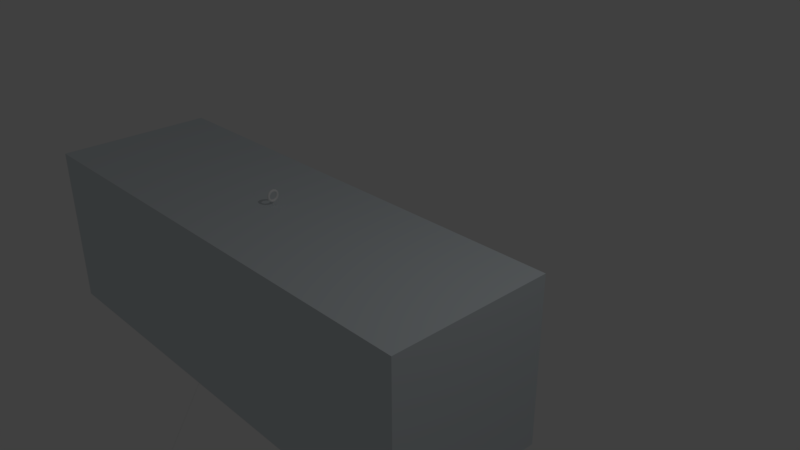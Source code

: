 # Source: shippingcontainer.blend  (saved by Blender 2.78.0; exported with 4.5.12 LTS)
import bpy
from mathutils import Matrix  # noqa: F401  (used for matrix-valued properties, if any)

bpy.ops.wm.read_factory_settings(use_empty=True)
scene = bpy.context.scene
scene.name = 'Scene'

# ---- collections
col_collection_1 = bpy.data.collections.new('Collection 1'); scene.collection.children.link(col_collection_1)

# ---- materials (node trees are filled in below, after node groups)
mat_whitepaint_012 = bpy.data.materials.new('WhitePaint.012')
mat_whitepaint_012.alpha_threshold = 0.0
mat_whitepaint_012.use_transparent_shadow = False
mat_whitepaint_012.diffuse_color = (0.9, 0.9, 0.9, 1.0)
mat_whitepaint_012.specular_color = (0.32, 0.32, 0.32)
mat_whitepaint_012.roughness = 0.5
mat_whitepaint_012.specular_intensity = 1.0
mat_material_032 = bpy.data.materials.new('Material.032')
mat_material_032.alpha_threshold = 0.0
mat_material_032.use_transparent_shadow = False
mat_material_032.specular_color = (0.125, 0.125, 0.125)
mat_material_032.roughness = 0.5
mat_material_032.specular_intensity = 1.0
mat_material_031 = bpy.data.materials.new('Material.031')
mat_material_031.alpha_threshold = 0.0
mat_material_031.use_transparent_shadow = False
mat_material_031.diffuse_color = (0.7089, 0.7688, 0.8, 1.0)
mat_material_031.specular_color = (0.1871, 0.2165, 0.25)
mat_material_031.roughness = 0.5
mat_material_031.specular_intensity = 1.0

# ---- material node trees

# ---- world
world_world = bpy.data.worlds.new('World'); scene.world = world_world
world_world.color = (0.05088, 0.05088, 0.05088)
world_world.use_sun_shadow = False
world_world.sun_shadow_jitter_overblur = 0.0
world_world.cycles.sampling_method = 'MANUAL'

# ---- cameras
cam_camera = bpy.data.cameras.new('Camera')
cam_camera.clip_end = 100.0
cam_camera.lens = 35.0
cam_camera.sensor_width = 32.0
cam_camera.sensor_height = 18.0
cam_camera.ortho_scale = 7.314
cam_camera.dof.focus_distance = 0.0
cam_camera.dof.aperture_fstop = 128.0

# ---- lights
light_lamp = bpy.data.lights.new('Lamp', 'POINT')
light_lamp.transmission_factor = 0.0
light_lamp.cutoff_distance = 30.0
light_lamp.energy = 100.0
light_lamp.shadow_buffer_clip_start = 1.001
light_lamp.shadow_soft_size = 0.1
light_lamp.shadow_maximum_resolution = 0.006
light_lamp.use_absolute_resolution = True

# ---- meshes
me_cargoharness_mesh_002 = bpy.data.meshes.new('cargoharness.mesh.002')
me_cargoharness_mesh_002.from_pydata([(-0.01438, 4.842, -0.005837), (-0.02408, 4.84, -0.005673), (-0.03125, 4.833, -0.005768), (-0.03396, 4.823, -0.006098), (-0.03149, 4.813, -0.006573), (-0.02451, 4.806, -0.007067), (-0.01487, 4.804, -0.007446), (-0.005174, 4.806, -0.00761), (0.001993, 4.813, -0.007515), (0.004707, 4.823, -0.007185), (0.00224, 4.832, -0.00671), (-0.004745, 4.84, -0.006216), (-0.01474, 4.842, -0.01848), (-0.02443, 4.839, -0.01798), (-0.03157, 4.833, -0.01715), (-0.03425, 4.823, -0.01621), (-0.03174, 4.813, -0.01542), (-0.02473, 4.806, -0.01499), (-0.01509, 4.803, -0.01503), (-0.005399, 4.806, -0.01553), (0.001742, 4.813, -0.01636), (0.00442, 4.822, -0.0173), (0.001917, 4.832, -0.01809), (-0.005095, 4.839, -0.01852), (-0.01511, 4.84, -0.03097), (-0.02479, 4.838, -0.03014), (-0.0319, 4.831, -0.02839), (-0.03455, 4.821, -0.02621), (-0.03201, 4.812, -0.02417), (-0.02497, 4.805, -0.02282), (-0.01531, 4.802, -0.02253), (-0.005633, 4.805, -0.02337), (0.00148, 4.812, -0.02511), (0.004121, 4.821, -0.02729), (0.001581, 4.83, -0.02933), (-0.005459, 4.837, -0.03068), (-0.01549, 4.836, -0.04311), (-0.02516, 4.834, -0.04194), (-0.03225, 4.828, -0.03931), (-0.03485, 4.819, -0.03591), (-0.03227, 4.809, -0.03266), (-0.02521, 4.803, -0.03043), (-0.01554, 4.8, -0.02981), (-0.005873, 4.802, -0.03097), (0.001212, 4.809, -0.0336), (0.003815, 4.818, -0.037), (0.001236, 4.827, -0.04025), (-0.005831, 4.834, -0.04249), (-0.01588, 4.831, -0.05467), (-0.02554, 4.829, -0.0532), (-0.0326, 4.823, -0.04972), (-0.03516, 4.814, -0.04516), (-0.03254, 4.806, -0.04076), (-0.02545, 4.799, -0.03767), (-0.01577, 4.797, -0.03675), (-0.006114, 4.799, -0.03822), (0.0009431, 4.805, -0.0417), (0.003507, 4.814, -0.04625), (0.0008903, 4.823, -0.05066), (-0.006205, 4.829, -0.05374), (-0.01626, 4.825, -0.06547), (-0.02591, 4.823, -0.06371), (-0.03294, 4.817, -0.05944), (-0.03546, 4.809, -0.0538), (-0.03281, 4.801, -0.04831), (-0.02568, 4.795, -0.04444), (-0.016, 4.793, -0.04322), (-0.006352, 4.795, -0.04499), (0.000677, 4.801, -0.04926), (0.003203, 4.809, -0.05489), (0.0005482, 4.817, -0.06038), (-0.006575, 4.823, -0.06425), (-0.01663, 4.817, -0.07531), (-0.02627, 4.815, -0.07329), (-0.03327, 4.81, -0.0683), (-0.03576, 4.803, -0.06168), (-0.03307, 4.796, -0.05521), (-0.02592, 4.79, -0.05061), (-0.01622, 4.788, -0.04913), (-0.006584, 4.79, -0.05116), (0.0004187, 4.795, -0.05615), (0.002907, 4.802, -0.06277), (0.000216, 4.81, -0.06924), (-0.006934, 4.815, -0.07383), (-0.01698, 4.808, -0.08404), (-0.02661, 4.806, -0.08178), (-0.03359, 4.802, -0.07615), (-0.03604, 4.795, -0.06866), (-0.03331, 4.789, -0.06131), (-0.02614, 4.785, -0.05608), (-0.01643, 4.783, -0.05437), (-0.006804, 4.784, -0.05663), (0.0001724, 4.789, -0.06226), (0.002626, 4.795, -0.06975), (-0.0001006, 4.801, -0.07709), (-0.007277, 4.806, -0.08232), (-0.01731, 4.797, -0.0915), (-0.02693, 4.796, -0.08904), (-0.03388, 4.792, -0.08286), (-0.0363, 4.787, -0.07462), (-0.03354, 4.782, -0.06653), (-0.02634, 4.778, -0.06076), (-0.01663, 4.777, -0.05884), (-0.00701, 4.778, -0.0613), (-5.75e-05, 4.782, -0.06748), (0.002363, 4.787, -0.07571), (-0.0003962, 4.792, -0.0838), (-0.007596, 4.796, -0.08958), (-0.01761, 4.786, -0.09756), (-0.02722, 4.785, -0.09493), (-0.03415, 4.782, -0.08832), (-0.03654, 4.778, -0.07947), (-0.03375, 4.774, -0.07078), (-0.02653, 4.771, -0.06456), (-0.01681, 4.77, -0.06248), (-0.007198, 4.771, -0.0651), (-0.0002671, 4.774, -0.07172), (0.002124, 4.778, -0.08056), (-0.0006656, 4.782, -0.08926), (-0.007888, 4.785, -0.09548), (-0.01787, 4.775, -0.1021), (-0.02748, 4.774, -0.09937), (-0.03439, 4.772, -0.09242), (-0.03675, 4.769, -0.08312), (-0.03394, 4.766, -0.07397), (-0.0267, 4.764, -0.06741), (-0.01697, 4.763, -0.06521), (-0.007364, 4.764, -0.06796), (-0.0004527, 4.766, -0.07491), (0.001912, 4.769, -0.08421), (-0.0009044, 4.771, -0.09336), (-0.008146, 4.774, -0.09991), (-0.0181, 4.762, -0.1051), (-0.0277, 4.762, -0.1023), (-0.03459, 4.761, -0.0951), (-0.03694, 4.759, -0.08551), (-0.0341, 4.757, -0.07605), (-0.02684, 4.756, -0.06928), (-0.01711, 4.756, -0.067), (-0.007506, 4.756, -0.06983), (-0.0006115, 4.757, -0.077), (0.00173, 4.759, -0.08659), (-0.001108, 4.76, -0.09604), (-0.008367, 4.762, -0.1028), (-0.01828, 4.75, -0.1064), (-0.02788, 4.75, -0.1036), (-0.03476, 4.749, -0.09632), (-0.03708, 4.749, -0.08659), (-0.03423, 4.749, -0.077), (-0.02695, 4.748, -0.07013), (-0.01722, 4.748, -0.06781), (-0.007621, 4.748, -0.07067), (-0.0007404, 4.748, -0.07794), (0.001583, 4.749, -0.08767), (-0.001274, 4.749, -0.09726), (-0.008546, 4.749, -0.1041), (-0.01842, 4.737, -0.1061), (-0.02801, 4.737, -0.1033), (-0.03488, 4.738, -0.09605), (-0.03719, 4.739, -0.08635), (-0.03432, 4.74, -0.07679), (-0.02704, 4.74, -0.06994), (-0.0173, 4.74, -0.06763), (-0.007708, 4.74, -0.07048), (-0.0008373, 4.739, -0.07773), (0.001472, 4.739, -0.08743), (-0.001399, 4.738, -0.09699), (-0.008681, 4.737, -0.1038), (-0.01851, 4.725, -0.1042), (-0.0281, 4.725, -0.1014), (-0.03497, 4.727, -0.09429), (-0.03727, 4.729, -0.08479), (-0.03439, 4.731, -0.07543), (-0.0271, 4.733, -0.06872), (-0.01735, 4.733, -0.06646), (-0.007765, 4.732, -0.06926), (-0.0009006, 4.731, -0.07637), (0.0014, 4.729, -0.08587), (-0.00148, 4.726, -0.09523), (-0.008769, 4.725, -0.1019), (-0.01855, 4.712, -0.1006), (-0.02814, 4.713, -0.09793), (-0.035, 4.716, -0.09109), (-0.0373, 4.719, -0.08194), (-0.03441, 4.723, -0.07293), (-0.02712, 4.725, -0.06649), (-0.01738, 4.726, -0.06433), (-0.00779, 4.725, -0.06703), (-0.0009293, 4.722, -0.07387), (0.001367, 4.719, -0.08302), (-0.001517, 4.716, -0.09203), (-0.008809, 4.713, -0.09847), (-0.01854, 4.701, -0.09552), (-0.02813, 4.702, -0.09295), (-0.03499, 4.706, -0.08648), (-0.03729, 4.71, -0.07784), (-0.03441, 4.714, -0.06935), (-0.02712, 4.718, -0.06328), (-0.01737, 4.719, -0.06126), (-0.007784, 4.717, -0.06382), (-0.0009226, 4.714, -0.07029), (0.001374, 4.71, -0.07893), (-0.001508, 4.705, -0.08742), (-0.008799, 4.702, -0.0935), (-0.01848, 4.69, -0.08894), (-0.02807, 4.692, -0.08655), (-0.03494, 4.696, -0.08056), (-0.03724, 4.701, -0.07258), (-0.03437, 4.707, -0.06474), (-0.02708, 4.711, -0.05915), (-0.01734, 4.712, -0.05731), (-0.007747, 4.711, -0.0597), (-0.000881, 4.707, -0.06569), (0.001422, 4.701, -0.07367), (-0.001455, 4.695, -0.0815), (-0.008741, 4.691, -0.08709), (-0.01838, 4.68, -0.081), (-0.02797, 4.682, -0.07882), (-0.03484, 4.687, -0.07342), (-0.03716, 4.693, -0.06623), (-0.03429, 4.7, -0.05919), (-0.02701, 4.705, -0.05418), (-0.01727, 4.706, -0.05255), (-0.007679, 4.704, -0.05472), (-0.0008049, 4.7, -0.06013), (0.001509, 4.693, -0.06732), (-0.001357, 4.687, -0.07436), (-0.008636, 4.682, -0.07937), (-0.01822, 4.671, -0.07185), (-0.02782, 4.674, -0.06992), (-0.0347, 4.679, -0.06518), (-0.03703, 4.687, -0.05891), (-0.03418, 4.694, -0.05278), (-0.02691, 4.699, -0.04844), (-0.01718, 4.701, -0.04705), (-0.007581, 4.699, -0.04899), (-0.0006958, 4.694, -0.05372), (0.001634, 4.686, -0.06), (-0.001217, 4.679, -0.06612), (-0.008484, 4.673, -0.07046), (-0.01802, 4.664, -0.06164), (-0.02762, 4.666, -0.05998), (-0.03452, 4.672, -0.05599), (-0.03687, 4.681, -0.05074), (-0.03404, 4.689, -0.04563), (-0.02679, 4.695, -0.04204), (-0.01706, 4.697, -0.04093), (-0.007456, 4.694, -0.04259), (-0.0005555, 4.688, -0.04658), (0.001794, 4.68, -0.05183), (-0.001036, 4.672, -0.05693), (-0.008289, 4.666, -0.06052), (-0.01778, 4.658, -0.05054), (-0.02739, 4.66, -0.04918), (-0.0343, 4.667, -0.046), (-0.03668, 4.676, -0.04186), (-0.03387, 4.684, -0.03787), (-0.02664, 4.691, -0.03509), (-0.01691, 4.693, -0.03427), (-0.007304, 4.691, -0.03563), (-0.0003863, 4.684, -0.03881), (0.001987, 4.675, -0.04295), (-0.000819, 4.667, -0.04694), (-0.008054, 4.66, -0.04972), (-0.0175, 4.653, -0.03875), (-0.02712, 4.656, -0.0377), (-0.03405, 4.663, -0.03539), (-0.03646, 4.672, -0.03242), (-0.03368, 4.681, -0.02961), (-0.02646, 4.688, -0.02769), (-0.01675, 4.69, -0.02719), (-0.00713, 4.688, -0.02824), (-0.0001913, 4.681, -0.03055), (0.00221, 4.672, -0.03351), (-0.0005682, 4.662, -0.03633), (-0.007783, 4.656, -0.03824), (-0.01719, 4.65, -0.02646), (-0.02681, 4.653, -0.02574), (-0.03377, 4.66, -0.02433), (-0.03621, 4.67, -0.02259), (-0.03346, 4.679, -0.02101), (-0.02627, 4.686, -0.01999), (-0.01656, 4.688, -0.01982), (-0.006935, 4.686, -0.02053), (2.63e-05, 4.679, -0.02195), (0.002459, 4.669, -0.02368), (-0.0002885, 4.66, -0.02527), (-0.00748, 4.653, -0.02628), (-0.01685, 4.649, -0.01388), (-0.02648, 4.652, -0.0135), (-0.03347, 4.659, -0.01301), (-0.03594, 4.669, -0.01254), (-0.03322, 4.678, -0.01221), (-0.02606, 4.685, -0.01211), (-0.01636, 4.688, -0.01227), (-0.006723, 4.685, -0.01265), (0.0002628, 4.678, -0.01315), (0.002729, 4.668, -0.01362), (1.56e-05, 4.658, -0.01395), (-0.007151, 4.651, -0.01405), (-0.01649, 4.649, -0.001242), (-0.02613, 4.652, -0.001201), (-0.03315, 4.659, -0.001633), (-0.03565, 4.669, -0.002422), (-0.03297, 4.678, -0.003357), (-0.02583, 4.685, -0.004187), (-0.01614, 4.688, -0.00469), (-0.006498, 4.685, -0.00473), (0.000514, 4.678, -0.004299), (0.003017, 4.668, -0.00351), (0.0003386, 4.659, -0.002575), (-0.006802, 4.652, -0.001745), (-0.01612, 4.651, 0.01125), (-0.02577, 4.654, 0.01096), (-0.03281, 4.661, 0.009611), (-0.03535, 4.67, 0.007573), (-0.03271, 4.68, 0.005389), (-0.0256, 4.687, 0.003644), (-0.01592, 4.689, 0.002807), (-0.006264, 4.686, 0.003101), (0.0007758, 4.679, 0.004447), (0.003316, 4.67, 0.006486), (0.0006752, 4.661, 0.00867), (-0.006438, 4.654, 0.01041), (-0.01574, 4.655, 0.02338), (-0.0254, 4.657, 0.02277), (-0.03247, 4.664, 0.02053), (-0.03504, 4.673, 0.01728), (-0.03244, 4.682, 0.01388), (-0.02536, 4.689, 0.01125), (-0.01569, 4.691, 0.01009), (-0.006024, 4.689, 0.01071), (0.001044, 4.682, 0.01294), (0.003622, 4.673, 0.01619), (0.001019, 4.664, 0.01959), (-0.006066, 4.657, 0.02222), (-0.01535, 4.66, 0.03495), (-0.02502, 4.662, 0.03402), (-0.03212, 4.669, 0.03094), (-0.03474, 4.677, 0.02653), (-0.03217, 4.686, 0.02198), (-0.02512, 4.692, 0.0185), (-0.01546, 4.694, 0.01703), (-0.005783, 4.692, 0.01795), (0.001313, 4.685, 0.02104), (0.003929, 4.677, 0.02544), (0.001366, 4.668, 0.03), (-0.005691, 4.662, 0.03348), (-0.01497, 4.667, 0.04575), (-0.02465, 4.669, 0.04453), (-0.03178, 4.675, 0.04066), (-0.03443, 4.683, 0.03517), (-0.03191, 4.69, 0.02953), (-0.02488, 4.696, 0.02527), (-0.01523, 4.698, 0.0235), (-0.005544, 4.696, 0.02472), (0.001579, 4.69, 0.02859), (0.004233, 4.682, 0.03408), (0.001708, 4.674, 0.03971), (-0.005321, 4.669, 0.04398), (-0.0146, 4.674, 0.05559), (-0.0243, 4.676, 0.05411), (-0.03145, 4.682, 0.04952), (-0.03414, 4.689, 0.04305), (-0.03165, 4.696, 0.03643), (-0.02465, 4.701, 0.03144), (-0.01501, 4.703, 0.02941), (-0.005313, 4.701, 0.03089), (0.001837, 4.696, 0.03549), (0.004529, 4.688, 0.04196), (0.00204, 4.681, 0.04858), (-0.004962, 4.676, 0.05357), (-0.01425, 4.684, 0.06432), (-0.02395, 4.685, 0.0626), (-0.03113, 4.69, 0.05737), (-0.03386, 4.696, 0.05003), (-0.0314, 4.702, 0.04254), (-0.02443, 4.707, 0.03691), (-0.0148, 4.708, 0.03465), (-0.005093, 4.707, 0.03636), (0.002083, 4.702, 0.04159), (0.00481, 4.696, 0.04894), (0.002357, 4.69, 0.05643), (-0.00462, 4.685, 0.06206), (-0.01392, 4.694, 0.07177), (-0.02363, 4.695, 0.06986), (-0.03083, 4.699, 0.06408), (-0.03359, 4.704, 0.05599), (-0.03117, 4.71, 0.04776), (-0.02422, 4.713, 0.04158), (-0.0146, 4.715, 0.03912), (-0.004887, 4.713, 0.04104), (0.002313, 4.709, 0.04681), (0.005073, 4.704, 0.0549), (0.002652, 4.699, 0.06314), (-0.0043, 4.695, 0.06932), (-0.01362, 4.705, 0.07783), (-0.02334, 4.706, 0.07576), (-0.03056, 4.709, 0.06954), (-0.03335, 4.713, 0.06084), (-0.03096, 4.717, 0.052), (-0.02403, 4.72, 0.04538), (-0.01442, 4.721, 0.04276), (-0.004699, 4.72, 0.04483), (0.002523, 4.717, 0.05106), (0.005312, 4.713, 0.05975), (0.002922, 4.709, 0.06859), (-0.004009, 4.706, 0.07521), (-0.01336, 4.717, 0.08239), (-0.02308, 4.718, 0.08019), (-0.03033, 4.72, 0.07364), (-0.03314, 4.723, 0.06449), (-0.03078, 4.726, 0.05519), (-0.02387, 4.728, 0.04824), (-0.01426, 4.728, 0.04549), (-0.004533, 4.727, 0.04769), (0.002709, 4.725, 0.05425), (0.005525, 4.722, 0.0634), (0.00316, 4.719, 0.0727), (-0.003751, 4.717, 0.07965), (-0.01313, 4.729, 0.08538), (-0.02286, 4.73, 0.0831), (-0.03012, 4.731, 0.07632), (-0.03296, 4.733, 0.06687), (-0.03062, 4.734, 0.05728), (-0.02372, 4.735, 0.0501), (-0.01412, 4.736, 0.04728), (-0.004391, 4.735, 0.04956), (0.002867, 4.734, 0.05633), (0.005706, 4.732, 0.06578), (0.003364, 4.73, 0.07538), (-0.00353, 4.729, 0.08255), (-0.01295, 4.742, 0.08673), (-0.02268, 4.742, 0.08441), (-0.02996, 4.742, 0.07754), (-0.03281, 4.743, 0.06795), (-0.03049, 4.743, 0.05822), (-0.02361, 4.743, 0.05095), (-0.01401, 4.743, 0.04809), (-0.004275, 4.743, 0.05041), (0.002996, 4.743, 0.05728), (0.005853, 4.742, 0.06687), (0.00353, 4.742, 0.0766), (-0.003351, 4.742, 0.08387), (-0.01281, 4.754, 0.08643), (-0.02255, 4.754, 0.08412), (-0.02983, 4.754, 0.07727), (-0.0327, 4.753, 0.06771), (-0.03039, 4.752, 0.05801), (-0.02352, 4.751, 0.05076), (-0.01393, 4.751, 0.04791), (-0.004189, 4.751, 0.05022), (0.003093, 4.751, 0.05707), (0.005964, 4.752, 0.06662), (0.003655, 4.753, 0.07633), (-0.003216, 4.754, 0.08357), (-0.01272, 4.767, 0.08448), (-0.02246, 4.766, 0.08222), (-0.02975, 4.765, 0.07551), (-0.03263, 4.763, 0.06615), (-0.03033, 4.761, 0.05665), (-0.02346, 4.759, 0.04954), (-0.01388, 4.758, 0.04674), (-0.004132, 4.759, 0.049), (0.003157, 4.76, 0.0557), (0.006036, 4.762, 0.06507), (0.003736, 4.764, 0.07457), (-0.003128, 4.766, 0.08168), (-0.01268, 4.779, 0.08091), (-0.02242, 4.778, 0.07875), (-0.02971, 4.776, 0.07231), (-0.0326, 4.772, 0.0633), (-0.0303, 4.769, 0.05415), (-0.02344, 4.767, 0.04731), (-0.01385, 4.766, 0.0446), (-0.004106, 4.766, 0.04676), (0.003185, 4.769, 0.05321), (0.006069, 4.772, 0.06222), (0.003773, 4.775, 0.07137), (-0.003088, 4.778, 0.07821), (-0.01269, 4.79, 0.0758), (-0.02243, 4.789, 0.07378), (-0.02972, 4.786, 0.0677), (-0.0326, 4.782, 0.05921), (-0.03031, 4.777, 0.05057), (-0.02345, 4.774, 0.0441), (-0.01386, 4.773, 0.04153), (-0.004112, 4.774, 0.04356), (0.003179, 4.777, 0.04963), (0.006062, 4.781, 0.05812), (0.003764, 4.786, 0.06676), (-0.003097, 4.789, 0.07323), (-0.01274, 4.801, 0.06922), (-0.02249, 4.8, 0.06737), (-0.02977, 4.796, 0.06178), (-0.03265, 4.79, 0.05395), (-0.03035, 4.785, 0.04596), (-0.02348, 4.781, 0.03998), (-0.01389, 4.779, 0.03759), (-0.004149, 4.78, 0.03943), (0.003137, 4.784, 0.04502), (0.006014, 4.79, 0.05286), (0.003711, 4.795, 0.06084), (-0.003155, 4.8, 0.06683), (-0.01285, 4.811, 0.06128), (-0.02259, 4.809, 0.05965), (-0.02987, 4.805, 0.05464), (-0.03274, 4.798, 0.0476), (-0.03042, 4.792, 0.04041), (-0.02355, 4.787, 0.035), (-0.01396, 4.785, 0.03283), (-0.004218, 4.787, 0.03446), (0.003061, 4.791, 0.03947), (0.005927, 4.798, 0.04651), (0.003613, 4.804, 0.0537), (-0.003261, 4.809, 0.0591), (-0.01301, 4.82, 0.05213), (-0.02275, 4.818, 0.05074), (-0.03001, 4.813, 0.0464), (-0.03286, 4.805, 0.04028), (-0.03053, 4.798, 0.034), (-0.02365, 4.792, 0.02927), (-0.01405, 4.79, 0.02733), (-0.004315, 4.792, 0.02872), (0.002952, 4.797, 0.03306), (0.005802, 4.805, 0.03919), (0.003473, 4.812, 0.04546), (-0.003413, 4.818, 0.0502), (-0.01321, 4.827, 0.04192), (-0.02294, 4.825, 0.0408), (-0.03019, 4.819, 0.03721), (-0.03302, 4.811, 0.03211), (-0.03067, 4.803, 0.02686), (-0.02377, 4.797, 0.02287), (-0.01417, 4.795, 0.02121), (-0.004441, 4.797, 0.02232), (0.002812, 4.803, 0.02591), (0.005642, 4.811, 0.03102), (0.003293, 4.819, 0.03627), (-0.003608, 4.825, 0.04026), (-0.01345, 4.833, 0.03082), (-0.02318, 4.831, 0.03), (-0.03041, 4.825, 0.02722), (-0.03322, 4.816, 0.02323), (-0.03084, 4.807, 0.01909), (-0.02393, 4.801, 0.01591), (-0.01432, 4.798, 0.01455), (-0.004592, 4.8, 0.01537), (0.002642, 4.807, 0.01814), (0.005449, 4.816, 0.02214), (0.003075, 4.824, 0.02628), (-0.003843, 4.831, 0.02946), (-0.01373, 4.838, 0.01902), (-0.02345, 4.836, 0.01852), (-0.03066, 4.829, 0.01661), (-0.03344, 4.82, 0.01379), (-0.03104, 4.81, 0.01083), (-0.0241, 4.804, 0.008516), (-0.01448, 4.801, 0.007471), (-0.004767, 4.803, 0.007973), (0.002447, 4.81, 0.009888), (0.005226, 4.819, 0.0127), (0.002824, 4.828, 0.01567), (-0.004114, 4.835, 0.01798), (-0.01404, 4.841, 0.006736), (-0.02375, 4.838, 0.006563), (-0.03094, 4.832, 0.005547), (-0.03369, 4.822, 0.00396), (-0.03126, 4.813, 0.002228), (-0.02429, 4.805, 0.0008139), (-0.01467, 4.803, 9.74e-05), (-0.004962, 4.805, 0.0002702), (0.00223, 4.812, 0.001286), (0.004977, 4.822, 0.002873), (0.002544, 4.831, 0.004605), (-0.004417, 4.838, 0.006019), (-0.0188, 4.672, -0.01265), (-0.0179, 4.674, -0.0143), (2.692, -1.313, -1.221), (2.691, -1.316, -1.219), (2.694, -1.315, -1.22), (-0.01607, 4.673, -0.01289), (-0.01746, 4.672, -0.009166), (-0.01519, 4.674, -0.01029), (2.69, -1.357, 1.177), (2.688, -1.359, 1.179), (2.691, -1.357, 1.181), (-0.01558, 4.674, -0.007837), (-0.02233, 4.677, -0.01017), (-0.02046, 4.675, -0.01062), (-2.514, -1.334, 1.145), (-2.517, -1.332, 1.146), (-2.515, -1.334, 1.148), (-0.02065, 4.675, -0.008212), (-0.02077, 4.68, -0.0135), (-0.01817, 4.681, -0.01494), (-2.642, -1.344, -1.221), (-2.645, -1.346, -1.22), (-2.642, -1.348, -1.22), (-0.01786, 4.679, -0.01341)], [], [(0, 12, 13, 1), (1, 13, 14, 2), (2, 14, 15, 3), (3, 15, 16, 4), (4, 16, 17, 5), (5, 17, 18, 6), (6, 18, 19, 7), (7, 19, 20, 8), (8, 20, 21, 9), (9, 21, 22, 10), (10, 22, 23, 11), (0, 11, 23, 12), (12, 24, 25, 13), (13, 25, 26, 14), (14, 26, 27, 15), (15, 27, 28, 16), (16, 28, 29, 17), (17, 29, 30, 18), (18, 30, 31, 19), (19, 31, 32, 20), (20, 32, 33, 21), (21, 33, 34, 22), (22, 34, 35, 23), (23, 35, 24, 12), (24, 36, 37, 25), (25, 37, 38, 26), (26, 38, 39, 27), (27, 39, 40, 28), (28, 40, 41, 29), (29, 41, 42, 30), (30, 42, 43, 31), (31, 43, 44, 32), (32, 44, 45, 33), (33, 45, 46, 34), (34, 46, 47, 35), (35, 47, 36, 24), (36, 48, 49, 37), (37, 49, 50, 38), (38, 50, 51, 39), (39, 51, 52, 40), (40, 52, 53, 41), (41, 53, 54, 42), (42, 54, 55, 43), (43, 55, 56, 44), (44, 56, 57, 45), (45, 57, 58, 46), (46, 58, 59, 47), (47, 59, 48, 36), (48, 60, 61, 49), (49, 61, 62, 50), (50, 62, 63, 51), (51, 63, 64, 52), (52, 64, 65, 53), (53, 65, 66, 54), (54, 66, 67, 55), (55, 67, 68, 56), (56, 68, 69, 57), (57, 69, 70, 58), (58, 70, 71, 59), (59, 71, 60, 48), (60, 72, 73, 61), (61, 73, 74, 62), (62, 74, 75, 63), (63, 75, 76, 64), (64, 76, 77, 65), (65, 77, 78, 66), (66, 78, 79, 67), (67, 79, 80, 68), (68, 80, 81, 69), (69, 81, 82, 70), (70, 82, 83, 71), (71, 83, 72, 60), (72, 84, 85, 73), (73, 85, 86, 74), (74, 86, 87, 75), (75, 87, 88, 76), (76, 88, 89, 77), (77, 89, 90, 78), (78, 90, 91, 79), (79, 91, 92, 80), (80, 92, 93, 81), (81, 93, 94, 82), (82, 94, 95, 83), (83, 95, 84, 72), (84, 96, 97, 85), (85, 97, 98, 86), (86, 98, 99, 87), (87, 99, 100, 88), (88, 100, 101, 89), (89, 101, 102, 90), (90, 102, 103, 91), (91, 103, 104, 92), (92, 104, 105, 93), (93, 105, 106, 94), (94, 106, 107, 95), (95, 107, 96, 84), (96, 108, 109, 97), (97, 109, 110, 98), (98, 110, 111, 99), (99, 111, 112, 100), (100, 112, 113, 101), (101, 113, 114, 102), (102, 114, 115, 103), (103, 115, 116, 104), (104, 116, 117, 105), (105, 117, 118, 106), (106, 118, 119, 107), (107, 119, 108, 96), (108, 120, 121, 109), (109, 121, 122, 110), (110, 122, 123, 111), (111, 123, 124, 112), (112, 124, 125, 113), (113, 125, 126, 114), (114, 126, 127, 115), (115, 127, 128, 116), (116, 128, 129, 117), (117, 129, 130, 118), (118, 130, 131, 119), (119, 131, 120, 108), (120, 132, 133, 121), (121, 133, 134, 122), (122, 134, 135, 123), (123, 135, 136, 124), (124, 136, 137, 125), (125, 137, 138, 126), (126, 138, 139, 127), (127, 139, 140, 128), (128, 140, 141, 129), (129, 141, 142, 130), (130, 142, 143, 131), (131, 143, 132, 120), (132, 144, 145, 133), (133, 145, 146, 134), (134, 146, 147, 135), (135, 147, 148, 136), (136, 148, 149, 137), (137, 149, 150, 138), (138, 150, 151, 139), (139, 151, 152, 140), (140, 152, 153, 141), (141, 153, 154, 142), (142, 154, 155, 143), (143, 155, 144, 132), (144, 156, 157, 145), (145, 157, 158, 146), (146, 158, 159, 147), (147, 159, 160, 148), (148, 160, 161, 149), (149, 161, 162, 150), (150, 162, 163, 151), (151, 163, 164, 152), (152, 164, 165, 153), (153, 165, 166, 154), (154, 166, 167, 155), (155, 167, 156, 144), (156, 168, 169, 157), (157, 169, 170, 158), (158, 170, 171, 159), (159, 171, 172, 160), (160, 172, 173, 161), (161, 173, 174, 162), (162, 174, 175, 163), (163, 175, 176, 164), (164, 176, 177, 165), (165, 177, 178, 166), (166, 178, 179, 167), (167, 179, 168, 156), (168, 180, 181, 169), (169, 181, 182, 170), (170, 182, 183, 171), (171, 183, 184, 172), (172, 184, 185, 173), (173, 185, 186, 174), (174, 186, 187, 175), (175, 187, 188, 176), (176, 188, 189, 177), (177, 189, 190, 178), (178, 190, 191, 179), (179, 191, 180, 168), (180, 192, 193, 181), (181, 193, 194, 182), (182, 194, 195, 183), (183, 195, 196, 184), (184, 196, 197, 185), (185, 197, 198, 186), (186, 198, 199, 187), (187, 199, 200, 188), (188, 200, 201, 189), (189, 201, 202, 190), (190, 202, 203, 191), (191, 203, 192, 180), (192, 204, 205, 193), (193, 205, 206, 194), (194, 206, 207, 195), (195, 207, 208, 196), (196, 208, 209, 197), (197, 209, 210, 198), (198, 210, 211, 199), (199, 211, 212, 200), (200, 212, 213, 201), (201, 213, 214, 202), (202, 214, 215, 203), (203, 215, 204, 192), (204, 216, 217, 205), (205, 217, 218, 206), (206, 218, 219, 207), (207, 219, 220, 208), (208, 220, 221, 209), (209, 221, 222, 210), (210, 222, 223, 211), (211, 223, 224, 212), (212, 224, 225, 213), (213, 225, 226, 214), (214, 226, 227, 215), (215, 227, 216, 204), (216, 228, 229, 217), (217, 229, 230, 218), (218, 230, 231, 219), (219, 231, 232, 220), (220, 232, 233, 221), (221, 233, 234, 222), (222, 234, 235, 223), (223, 235, 236, 224), (224, 236, 237, 225), (225, 237, 238, 226), (226, 238, 239, 227), (227, 239, 228, 216), (228, 240, 241, 229), (229, 241, 242, 230), (230, 242, 243, 231), (231, 243, 244, 232), (232, 244, 245, 233), (233, 245, 246, 234), (234, 246, 247, 235), (235, 247, 248, 236), (236, 248, 249, 237), (237, 249, 250, 238), (238, 250, 251, 239), (239, 251, 240, 228), (240, 252, 253, 241), (241, 253, 254, 242), (242, 254, 255, 243), (243, 255, 256, 244), (244, 256, 257, 245), (245, 257, 258, 246), (246, 258, 259, 247), (247, 259, 260, 248), (248, 260, 261, 249), (249, 261, 262, 250), (250, 262, 263, 251), (251, 263, 252, 240), (252, 264, 265, 253), (253, 265, 266, 254), (254, 266, 267, 255), (255, 267, 268, 256), (256, 268, 269, 257), (257, 269, 270, 258), (258, 270, 271, 259), (259, 271, 272, 260), (260, 272, 273, 261), (261, 273, 274, 262), (262, 274, 275, 263), (263, 275, 264, 252), (264, 276, 277, 265), (265, 277, 278, 266), (266, 278, 279, 267), (267, 279, 280, 268), (268, 280, 281, 269), (269, 281, 282, 270), (270, 282, 283, 271), (271, 283, 284, 272), (272, 284, 285, 273), (273, 285, 286, 274), (274, 286, 287, 275), (275, 287, 276, 264), (276, 288, 289, 277), (277, 289, 290, 278), (278, 290, 291, 279), (279, 291, 292, 280), (280, 292, 293, 281), (281, 293, 294, 282), (282, 294, 295, 283), (283, 295, 296, 284), (284, 296, 297, 285), (285, 297, 298, 286), (286, 298, 299, 287), (287, 299, 288, 276), (288, 300, 301, 289), (289, 301, 302, 290), (290, 302, 303, 291), (291, 303, 304, 292), (292, 304, 305, 293), (293, 305, 306, 294), (294, 306, 307, 295), (295, 307, 308, 296), (296, 308, 309, 297), (297, 309, 310, 298), (298, 310, 311, 299), (299, 311, 300, 288), (300, 312, 313, 301), (301, 313, 314, 302), (302, 314, 315, 303), (303, 315, 316, 304), (304, 316, 317, 305), (305, 317, 318, 306), (306, 318, 319, 307), (307, 319, 320, 308), (308, 320, 321, 309), (309, 321, 322, 310), (310, 322, 323, 311), (311, 323, 312, 300), (312, 324, 325, 313), (313, 325, 326, 314), (314, 326, 327, 315), (315, 327, 328, 316), (316, 328, 329, 317), (317, 329, 330, 318), (318, 330, 331, 319), (319, 331, 332, 320), (320, 332, 333, 321), (321, 333, 334, 322), (322, 334, 335, 323), (323, 335, 324, 312), (324, 336, 337, 325), (325, 337, 338, 326), (326, 338, 339, 327), (327, 339, 340, 328), (328, 340, 341, 329), (329, 341, 342, 330), (330, 342, 343, 331), (331, 343, 344, 332), (332, 344, 345, 333), (333, 345, 346, 334), (334, 346, 347, 335), (335, 347, 336, 324), (336, 348, 349, 337), (337, 349, 350, 338), (338, 350, 351, 339), (339, 351, 352, 340), (340, 352, 353, 341), (341, 353, 354, 342), (342, 354, 355, 343), (343, 355, 356, 344), (344, 356, 357, 345), (345, 357, 358, 346), (346, 358, 359, 347), (347, 359, 348, 336), (348, 360, 361, 349), (349, 361, 362, 350), (350, 362, 363, 351), (351, 363, 364, 352), (352, 364, 365, 353), (353, 365, 366, 354), (354, 366, 367, 355), (355, 367, 368, 356), (356, 368, 369, 357), (357, 369, 370, 358), (358, 370, 371, 359), (359, 371, 360, 348), (360, 372, 373, 361), (361, 373, 374, 362), (362, 374, 375, 363), (363, 375, 376, 364), (364, 376, 377, 365), (365, 377, 378, 366), (366, 378, 379, 367), (367, 379, 380, 368), (368, 380, 381, 369), (369, 381, 382, 370), (370, 382, 383, 371), (371, 383, 372, 360), (372, 384, 385, 373), (373, 385, 386, 374), (374, 386, 387, 375), (375, 387, 388, 376), (376, 388, 389, 377), (377, 389, 390, 378), (378, 390, 391, 379), (379, 391, 392, 380), (380, 392, 393, 381), (381, 393, 394, 382), (382, 394, 395, 383), (383, 395, 384, 372), (384, 396, 397, 385), (385, 397, 398, 386), (386, 398, 399, 387), (387, 399, 400, 388), (388, 400, 401, 389), (389, 401, 402, 390), (390, 402, 403, 391), (391, 403, 404, 392), (392, 404, 405, 393), (393, 405, 406, 394), (394, 406, 407, 395), (395, 407, 396, 384), (396, 408, 409, 397), (397, 409, 410, 398), (398, 410, 411, 399), (399, 411, 412, 400), (400, 412, 413, 401), (401, 413, 414, 402), (402, 414, 415, 403), (403, 415, 416, 404), (404, 416, 417, 405), (405, 417, 418, 406), (406, 418, 419, 407), (407, 419, 408, 396), (408, 420, 421, 409), (409, 421, 422, 410), (410, 422, 423, 411), (411, 423, 424, 412), (412, 424, 425, 413), (413, 425, 426, 414), (414, 426, 427, 415), (415, 427, 428, 416), (416, 428, 429, 417), (417, 429, 430, 418), (418, 430, 431, 419), (419, 431, 420, 408), (420, 432, 433, 421), (421, 433, 434, 422), (422, 434, 435, 423), (423, 435, 436, 424), (424, 436, 437, 425), (425, 437, 438, 426), (426, 438, 439, 427), (427, 439, 440, 428), (428, 440, 441, 429), (429, 441, 442, 430), (430, 442, 443, 431), (431, 443, 432, 420), (432, 444, 445, 433), (433, 445, 446, 434), (434, 446, 447, 435), (435, 447, 448, 436), (436, 448, 449, 437), (437, 449, 450, 438), (438, 450, 451, 439), (439, 451, 452, 440), (440, 452, 453, 441), (441, 453, 454, 442), (442, 454, 455, 443), (443, 455, 444, 432), (444, 456, 457, 445), (445, 457, 458, 446), (446, 458, 459, 447), (447, 459, 460, 448), (448, 460, 461, 449), (449, 461, 462, 450), (450, 462, 463, 451), (451, 463, 464, 452), (452, 464, 465, 453), (453, 465, 466, 454), (454, 466, 467, 455), (455, 467, 456, 444), (456, 468, 469, 457), (457, 469, 470, 458), (458, 470, 471, 459), (459, 471, 472, 460), (460, 472, 473, 461), (461, 473, 474, 462), (462, 474, 475, 463), (463, 475, 476, 464), (464, 476, 477, 465), (465, 477, 478, 466), (466, 478, 479, 467), (467, 479, 468, 456), (468, 480, 481, 469), (469, 481, 482, 470), (470, 482, 483, 471), (471, 483, 484, 472), (472, 484, 485, 473), (473, 485, 486, 474), (474, 486, 487, 475), (475, 487, 488, 476), (476, 488, 489, 477), (477, 489, 490, 478), (478, 490, 491, 479), (479, 491, 480, 468), (480, 492, 493, 481), (481, 493, 494, 482), (482, 494, 495, 483), (483, 495, 496, 484), (484, 496, 497, 485), (485, 497, 498, 486), (486, 498, 499, 487), (487, 499, 500, 488), (488, 500, 501, 489), (489, 501, 502, 490), (490, 502, 503, 491), (491, 503, 492, 480), (492, 504, 505, 493), (493, 505, 506, 494), (494, 506, 507, 495), (495, 507, 508, 496), (496, 508, 509, 497), (497, 509, 510, 498), (498, 510, 511, 499), (499, 511, 512, 500), (500, 512, 513, 501), (501, 513, 514, 502), (502, 514, 515, 503), (503, 515, 504, 492), (504, 516, 517, 505), (505, 517, 518, 506), (506, 518, 519, 507), (507, 519, 520, 508), (508, 520, 521, 509), (509, 521, 522, 510), (510, 522, 523, 511), (511, 523, 524, 512), (512, 524, 525, 513), (513, 525, 526, 514), (514, 526, 527, 515), (515, 527, 516, 504), (516, 528, 529, 517), (517, 529, 530, 518), (518, 530, 531, 519), (519, 531, 532, 520), (520, 532, 533, 521), (521, 533, 534, 522), (522, 534, 535, 523), (523, 535, 536, 524), (524, 536, 537, 525), (525, 537, 538, 526), (526, 538, 539, 527), (527, 539, 528, 516), (528, 540, 541, 529), (529, 541, 542, 530), (530, 542, 543, 531), (531, 543, 544, 532), (532, 544, 545, 533), (533, 545, 546, 534), (534, 546, 547, 535), (535, 547, 548, 536), (536, 548, 549, 537), (537, 549, 550, 538), (538, 550, 551, 539), (539, 551, 540, 528), (540, 552, 553, 541), (541, 553, 554, 542), (542, 554, 555, 543), (543, 555, 556, 544), (544, 556, 557, 545), (545, 557, 558, 546), (546, 558, 559, 547), (547, 559, 560, 548), (548, 560, 561, 549), (549, 561, 562, 550), (550, 562, 563, 551), (551, 563, 552, 540), (552, 564, 565, 553), (553, 565, 566, 554), (554, 566, 567, 555), (555, 567, 568, 556), (556, 568, 569, 557), (557, 569, 570, 558), (558, 570, 571, 559), (559, 571, 572, 560), (560, 572, 573, 561), (561, 573, 574, 562), (562, 574, 575, 563), (563, 575, 564, 552), (564, 0, 1, 565), (565, 1, 2, 566), (566, 2, 3, 567), (567, 3, 4, 568), (568, 4, 5, 569), (569, 5, 6, 570), (570, 6, 7, 571), (571, 7, 8, 572), (572, 8, 9, 573), (573, 9, 10, 574), (574, 10, 11, 575), (0, 564, 575, 11), (576, 577, 578, 579), (580, 578, 577, 581), (579, 580, 581, 576), (582, 583, 584, 585), (586, 584, 583, 587), (587, 582, 585, 586), (588, 589, 590, 591), (592, 590, 589, 593), (591, 592, 593, 588), (594, 595, 596, 597), (598, 596, 595, 599), (598, 599, 594, 597)])
me_cargoharness_mesh_002.polygons.foreach_set('material_index', [0, 0, 0, 0, 0, 0, 0, 0, 0, 0, 0, 0, 0, 0, 0, 0, 0, 0, 0, 0, 0, 0, 0, 0, 0, 0, 0, 0, 0, 0, 0, 0, 0, 0, 0, 0, 0, 0, 0, 0, 0, 0, 0, 0, 0, 0, 0, 0, 0, 0, 0, 0, 0, 0, 0, 0, 0, 0, 0, 0, 0, 0, 0, 0, 0, 0, 0, 0, 0, 0, 0, 0, 0, 0, 0, 0, 0, 0, 0, 0, 0, 0, 0, 0, 0, 0, 0, 0, 0, 0, 0, 0, 0, 0, 0, 0, 0, 0, 0, 0, 0, 0, 0, 0, 0, 0, 0, 0, 0, 0, 0, 0, 0, 0, 0, 0, 0, 0, 0, 0, 0, 0, 0, 0, 0, 0, 0, 0, 0, 0, 0, 0, 0, 0, 0, 0, 0, 0, 0, 0, 0, 0, 0, 0, 0, 0, 0, 0, 0, 0, 0, 0, 0, 0, 0, 0, 0, 0, 0, 0, 0, 0, 0, 0, 0, 0, 0, 0, 0, 0, 0, 0, 0, 0, 0, 0, 0, 0, 0, 0, 0, 0, 0, 0, 0, 0, 0, 0, 0, 0, 0, 0, 0, 0, 0, 0, 0, 0, 0, 0, 0, 0, 0, 0, 0, 0, 0, 0, 0, 0, 0, 0, 0, 0, 0, 0, 0, 0, 0, 0, 0, 0, 0, 0, 0, 0, 0, 0, 0, 0, 0, 0, 0, 0, 0, 0, 0, 0, 0, 0, 0, 0, 0, 0, 0, 0, 0, 0, 0, 0, 0, 0, 0, 0, 0, 0, 0, 0, 0, 0, 0, 0, 0, 0, 0, 0, 0, 0, 0, 0, 0, 0, 0, 0, 0, 0, 0, 0, 0, 0, 0, 0, 0, 0, 0, 0, 0, 0, 0, 0, 0, 0, 0, 0, 0, 0, 0, 0, 0, 0, 0, 0, 0, 0, 0, 0, 0, 0, 0, 0, 0, 0, 0, 0, 0, 0, 0, 0, 0, 0, 0, 0, 0, 0, 0, 0, 0, 0, 0, 0, 0, 0, 0, 0, 0, 0, 0, 0, 0, 0, 0, 0, 0, 0, 0, 0, 0, 0, 0, 0, 0, 0, 0, 0, 0, 0, 0, 0, 0, 0, 0, 0, 0, 0, 0, 0, 0, 0, 0, 0, 0, 0, 0, 0, 0, 0, 0, 0, 0, 0, 0, 0, 0, 0, 0, 0, 0, 0, 0, 0, 0, 0, 0, 0, 0, 0, 0, 0, 0, 0, 0, 0, 0, 0, 0, 0, 0, 0, 0, 0, 0, 0, 0, 0, 0, 0, 0, 0, 0, 0, 0, 0, 0, 0, 0, 0, 0, 0, 0, 0, 0, 0, 0, 0, 0, 0, 0, 0, 0, 0, 0, 0, 0, 0, 0, 0, 0, 0, 0, 0, 0, 0, 0, 0, 0, 0, 0, 0, 0, 0, 0, 0, 0, 0, 0, 0, 0, 0, 0, 0, 0, 0, 0, 0, 0, 0, 0, 0, 0, 0, 0, 0, 0, 0, 0, 0, 0, 0, 0, 0, 0, 0, 0, 0, 0, 0, 0, 0, 0, 0, 0, 0, 0, 0, 0, 0, 0, 0, 0, 0, 0, 0, 0, 0, 0, 0, 0, 0, 0, 0, 0, 0, 0, 0, 0, 0, 0, 0, 0, 0, 0, 0, 0, 0, 0, 0, 0, 0, 0, 0, 0, 0, 0, 0, 0, 0, 0, 0, 0, 0, 0, 0, 0, 0, 0, 0, 0, 0, 0, 0, 0, 0, 0, 0, 0, 0, 0, 0, 0, 0, 0, 0, 0, 0, 0, 0, 1, 1, 1, 1, 1, 1, 1, 1, 1, 1, 1, 1])
_uv = me_cargoharness_mesh_002.uv_layers.new(name='UVMap')
_uv.uv.foreach_set('vector', [0.8353, 0.6862, 0.8277, 0.6849, 0.8303, 0.6803, 0.8377, 0.6815, 0.8377, 0.6815, 0.8303, 0.6803, 0.8325, 0.6702, 0.8393, 0.6714, 0.8393, 0.6714, 0.8325, 0.6702, 0.8337, 0.6576, 0.8397, 0.6586, 0.8397, 0.6586, 0.8337, 0.6576, 0.8336, 0.6456, 0.8389, 0.6465, 0.8389, 0.6465, 0.8336, 0.6456, 0.8322, 0.6376, 0.8369, 0.6384, 0.8369, 0.6384, 0.8322, 0.6376, 0.8299, 0.6357, 0.8344, 0.6365, 0.8344, 0.6365, 0.8299, 0.6357, 0.8273, 0.6404, 0.832, 0.6412, 0.832, 0.6412, 0.8273, 0.6404, 0.8251, 0.6504, 0.8304, 0.6513, 0.8304, 0.6513, 0.8251, 0.6504, 0.8239, 0.6631, 0.8299, 0.6641, 0.8299, 0.6641, 0.8239, 0.6631, 0.824, 0.675, 0.8308, 0.6761, 0.8308, 0.6761, 0.824, 0.675, 0.8254, 0.683, 0.8328, 0.6842, 0.8353, 0.6862, 0.8328, 0.6842, 0.8254, 0.683, 0.8277, 0.6849, 0.8277, 0.6849, 0.8203, 0.6816, 0.8231, 0.677, 0.8303, 0.6803, 0.8303, 0.6803, 0.8231, 0.677, 0.8258, 0.6672, 0.8325, 0.6702, 0.8325, 0.6702, 0.8258, 0.6672, 0.8278, 0.6549, 0.8337, 0.6576, 0.8337, 0.6576, 0.8278, 0.6549, 0.8284, 0.6433, 0.8336, 0.6456, 0.8336, 0.6456, 0.8284, 0.6433, 0.8275, 0.6355, 0.8322, 0.6376, 0.8322, 0.6376, 0.8275, 0.6355, 0.8254, 0.6337, 0.8299, 0.6357, 0.8299, 0.6357, 0.8254, 0.6337, 0.8226, 0.6383, 0.8273, 0.6404, 0.8273, 0.6404, 0.8226, 0.6383, 0.8199, 0.6481, 0.8251, 0.6504, 0.8251, 0.6504, 0.8199, 0.6481, 0.818, 0.6604, 0.8239, 0.6631, 0.8239, 0.6631, 0.818, 0.6604, 0.8173, 0.672, 0.824, 0.675, 0.824, 0.675, 0.8173, 0.672, 0.8182, 0.6798, 0.8254, 0.683, 0.8254, 0.683, 0.8182, 0.6798, 0.8203, 0.6816, 0.8277, 0.6849, 0.8203, 0.6816, 0.8131, 0.6762, 0.8161, 0.6718, 0.8231, 0.677, 0.8231, 0.677, 0.8161, 0.6718, 0.8194, 0.6624, 0.8258, 0.6672, 0.8258, 0.6672, 0.8194, 0.6624, 0.822, 0.6506, 0.8278, 0.6549, 0.8278, 0.6549, 0.822, 0.6506, 0.8234, 0.6395, 0.8284, 0.6433, 0.8284, 0.6433, 0.8234, 0.6395, 0.823, 0.6322, 0.8275, 0.6355, 0.8275, 0.6355, 0.823, 0.6322, 0.8211, 0.6305, 0.8254, 0.6337, 0.8254, 0.6337, 0.8211, 0.6305, 0.8181, 0.6349, 0.8226, 0.6383, 0.8226, 0.6383, 0.8181, 0.6349, 0.8149, 0.6443, 0.8199, 0.6481, 0.8199, 0.6481, 0.8149, 0.6443, 0.8122, 0.6561, 0.818, 0.6604, 0.818, 0.6604, 0.8122, 0.6561, 0.8109, 0.6672, 0.8173, 0.672, 0.8173, 0.672, 0.8109, 0.6672, 0.8112, 0.6745, 0.8182, 0.6798, 0.8182, 0.6798, 0.8112, 0.6745, 0.8131, 0.6762, 0.8203, 0.6816, 0.8131, 0.6762, 0.8062, 0.6689, 0.8094, 0.6646, 0.8161, 0.6718, 0.8161, 0.6718, 0.8094, 0.6646, 0.8132, 0.6558, 0.8194, 0.6624, 0.8194, 0.6624, 0.8132, 0.6558, 0.8165, 0.6447, 0.822, 0.6506, 0.822, 0.6506, 0.8165, 0.6447, 0.8186, 0.6344, 0.8234, 0.6395, 0.8234, 0.6395, 0.8186, 0.6344, 0.8187, 0.6276, 0.823, 0.6322, 0.823, 0.6322, 0.8187, 0.6276, 0.817, 0.6261, 0.8211, 0.6305, 0.8211, 0.6305, 0.817, 0.6261, 0.8138, 0.6303, 0.8181, 0.6349, 0.8181, 0.6349, 0.8138, 0.6303, 0.8101, 0.6392, 0.8149, 0.6443, 0.8149, 0.6443, 0.8101, 0.6392, 0.8067, 0.6502, 0.8122, 0.6561, 0.8122, 0.6561, 0.8067, 0.6502, 0.8047, 0.6606, 0.8109, 0.6672, 0.8109, 0.6672, 0.8047, 0.6606, 0.8045, 0.6674, 0.8112, 0.6745, 0.8112, 0.6745, 0.8045, 0.6674, 0.8062, 0.6689, 0.8131, 0.6762, 0.8062, 0.6689, 0.7998, 0.6597, 0.8032, 0.6557, 0.8094, 0.6646, 0.8094, 0.6646, 0.8032, 0.6557, 0.8074, 0.6475, 0.8132, 0.6558, 0.8132, 0.6558, 0.8074, 0.6475, 0.8114, 0.6374, 0.8165, 0.6447, 0.8165, 0.6447, 0.8114, 0.6374, 0.8141, 0.628, 0.8186, 0.6344, 0.8186, 0.6344, 0.8141, 0.628, 0.8147, 0.6218, 0.8187, 0.6276, 0.8187, 0.6276, 0.8147, 0.6218, 0.8131, 0.6206, 0.817, 0.6261, 0.817, 0.6261, 0.8131, 0.6206, 0.8098, 0.6246, 0.8138, 0.6303, 0.8138, 0.6303, 0.8098, 0.6246, 0.8056, 0.6327, 0.8101, 0.6392, 0.8101, 0.6392, 0.8056, 0.6327, 0.8016, 0.6429, 0.8067, 0.6502, 0.8067, 0.6502, 0.8016, 0.6429, 0.7989, 0.6523, 0.8047, 0.6606, 0.8047, 0.6606, 0.7989, 0.6523, 0.7983, 0.6585, 0.8045, 0.6674, 0.8045, 0.6674, 0.7983, 0.6585, 0.7998, 0.6597, 0.8062, 0.6689, 0.7998, 0.6597, 0.794, 0.6489, 0.7975, 0.6451, 0.8032, 0.6557, 0.8032, 0.6557, 0.7975, 0.6451, 0.8022, 0.6378, 0.8074, 0.6475, 0.8074, 0.6475, 0.8022, 0.6378, 0.8067, 0.6287, 0.8114, 0.6374, 0.8114, 0.6374, 0.8067, 0.6287, 0.81, 0.6204, 0.8141, 0.628, 0.8141, 0.628, 0.81, 0.6204, 0.8111, 0.615, 0.8147, 0.6218, 0.8147, 0.6218, 0.8111, 0.615, 0.8096, 0.6141, 0.8131, 0.6206, 0.8131, 0.6206, 0.8096, 0.6141, 0.8061, 0.6178, 0.8098, 0.6246, 0.8098, 0.6246, 0.8061, 0.6178, 0.8015, 0.6252, 0.8056, 0.6327, 0.8056, 0.6327, 0.8015, 0.6252, 0.7969, 0.6342, 0.8016, 0.6429, 0.8016, 0.6429, 0.7969, 0.6342, 0.7936, 0.6426, 0.7989, 0.6523, 0.7989, 0.6523, 0.7936, 0.6426, 0.7926, 0.6479, 0.7983, 0.6585, 0.7983, 0.6585, 0.7926, 0.6479, 0.794, 0.6489, 0.7998, 0.6597, 0.794, 0.6489, 0.7888, 0.6365, 0.7925, 0.6331, 0.7975, 0.6451, 0.7975, 0.6451, 0.7925, 0.6331, 0.7975, 0.6267, 0.8022, 0.6378, 0.8022, 0.6378, 0.7975, 0.6267, 0.8026, 0.6188, 0.8067, 0.6287, 0.8067, 0.6287, 0.8026, 0.6188, 0.8064, 0.6117, 0.81, 0.6204, 0.81, 0.6204, 0.8064, 0.6117, 0.8078, 0.6073, 0.8111, 0.615, 0.8111, 0.615, 0.8078, 0.6073, 0.8065, 0.6067, 0.8096, 0.6141, 0.8096, 0.6141, 0.8065, 0.6067, 0.8029, 0.61, 0.8061, 0.6178, 0.8061, 0.6178, 0.8029, 0.61, 0.7979, 0.6165, 0.8015, 0.6252, 0.8015, 0.6252, 0.7979, 0.6165, 0.7928, 0.6244, 0.7969, 0.6342, 0.7969, 0.6342, 0.7928, 0.6244, 0.789, 0.6315, 0.7936, 0.6426, 0.7936, 0.6426, 0.789, 0.6315, 0.7876, 0.6359, 0.7926, 0.6479, 0.7926, 0.6479, 0.7876, 0.6359, 0.7888, 0.6365, 0.794, 0.6489, 0.7888, 0.6365, 0.7844, 0.6229, 0.7882, 0.6199, 0.7925, 0.6331, 0.7925, 0.6331, 0.7882, 0.6199, 0.7935, 0.6144, 0.7975, 0.6267, 0.7975, 0.6267, 0.7935, 0.6144, 0.7991, 0.6079, 0.8026, 0.6188, 0.8026, 0.6188, 0.7991, 0.6079, 0.8033, 0.6022, 0.8064, 0.6117, 0.8064, 0.6117, 0.8033, 0.6022, 0.805, 0.5987, 0.8078, 0.6073, 0.8078, 0.6073, 0.805, 0.5987, 0.8039, 0.5985, 0.8065, 0.6067, 0.8065, 0.6067, 0.8039, 0.5985, 0.8001, 0.6015, 0.8029, 0.61, 0.8029, 0.61, 0.8001, 0.6015, 0.7948, 0.607, 0.7979, 0.6165, 0.7979, 0.6165, 0.7948, 0.607, 0.7892, 0.6135, 0.7928, 0.6244, 0.7928, 0.6244, 0.7892, 0.6135, 0.785, 0.6192, 0.789, 0.6315, 0.789, 0.6315, 0.785, 0.6192, 0.7833, 0.6227, 0.7876, 0.6359, 0.7876, 0.6359, 0.7833, 0.6227, 0.7844, 0.6229, 0.7888, 0.6365, 0.7844, 0.6229, 0.7808, 0.6082, 0.7847, 0.6056, 0.7882, 0.6199, 0.7882, 0.6199, 0.7847, 0.6056, 0.7903, 0.6012, 0.7935, 0.6144, 0.7935, 0.6144, 0.7903, 0.6012, 0.7962, 0.5962, 0.7991, 0.6079, 0.7991, 0.6079, 0.7962, 0.5962, 0.8008, 0.5919, 0.8033, 0.6022, 0.8033, 0.6022, 0.8008, 0.5919, 0.8028, 0.5896, 0.805, 0.5987, 0.805, 0.5987, 0.8028, 0.5896, 0.8018, 0.5897, 0.8039, 0.5985, 0.8039, 0.5985, 0.8018, 0.5897, 0.7979, 0.5923, 0.8001, 0.6015, 0.8001, 0.6015, 0.7979, 0.5923, 0.7923, 0.5967, 0.7948, 0.607, 0.7948, 0.607, 0.7923, 0.5967, 0.7864, 0.6017, 0.7892, 0.6135, 0.7892, 0.6135, 0.7864, 0.6017, 0.7818, 0.606, 0.785, 0.6192, 0.785, 0.6192, 0.7818, 0.606, 0.7798, 0.6084, 0.7833, 0.6227, 0.7833, 0.6227, 0.7798, 0.6084, 0.7808, 0.6082, 0.7844, 0.6229, 0.7808, 0.6082, 0.7782, 0.5928, 0.7821, 0.5906, 0.7847, 0.6056, 0.7847, 0.6056, 0.7821, 0.5906, 0.7879, 0.5873, 0.7903, 0.6012, 0.7903, 0.6012, 0.7879, 0.5873, 0.7941, 0.5838, 0.7962, 0.5962, 0.7962, 0.5962, 0.7941, 0.5838, 0.7989, 0.5811, 0.8008, 0.5919, 0.8008, 0.5919, 0.7989, 0.5811, 0.8011, 0.5799, 0.8028, 0.5896, 0.8028, 0.5896, 0.8011, 0.5799, 0.8001, 0.5804, 0.8018, 0.5897, 0.8018, 0.5897, 0.8001, 0.5804, 0.7962, 0.5826, 0.7979, 0.5923, 0.7979, 0.5923, 0.7962, 0.5826, 0.7904, 0.5859, 0.7923, 0.5967, 0.7923, 0.5967, 0.7904, 0.5859, 0.7842, 0.5894, 0.7864, 0.6017, 0.7864, 0.6017, 0.7842, 0.5894, 0.7794, 0.5921, 0.7818, 0.606, 0.7818, 0.606, 0.7794, 0.5921, 0.7772, 0.5933, 0.7798, 0.6084, 0.7798, 0.6084, 0.7772, 0.5933, 0.7782, 0.5928, 0.7808, 0.6082, 0.7782, 0.5928, 0.7764, 0.5768, 0.7804, 0.575, 0.7821, 0.5906, 0.7821, 0.5906, 0.7804, 0.575, 0.7863, 0.5729, 0.7879, 0.5873, 0.7879, 0.5873, 0.7863, 0.5729, 0.7927, 0.5711, 0.7941, 0.5838, 0.7941, 0.5838, 0.7927, 0.5711, 0.7977, 0.5699, 0.7989, 0.5811, 0.7989, 0.5811, 0.7977, 0.5699, 0.8, 0.5699, 0.8011, 0.5799, 0.8011, 0.5799, 0.8, 0.5699, 0.7991, 0.5708, 0.8001, 0.5804, 0.8001, 0.5804, 0.7991, 0.5708, 0.7951, 0.5726, 0.7962, 0.5826, 0.7962, 0.5826, 0.7951, 0.5726, 0.7892, 0.5747, 0.7904, 0.5859, 0.7904, 0.5859, 0.7892, 0.5747, 0.7828, 0.5766, 0.7842, 0.5894, 0.7842, 0.5894, 0.7828, 0.5766, 0.7778, 0.5777, 0.7794, 0.5921, 0.7794, 0.5921, 0.7778, 0.5777, 0.7755, 0.5778, 0.7772, 0.5933, 0.7772, 0.5933, 0.7755, 0.5778, 0.7764, 0.5768, 0.7782, 0.5928, 0.7764, 0.5768, 0.7756, 0.5606, 0.7796, 0.5592, 0.7804, 0.575, 0.7804, 0.575, 0.7796, 0.5592, 0.7856, 0.5583, 0.7863, 0.5729, 0.7863, 0.5729, 0.7856, 0.5583, 0.792, 0.5581, 0.7927, 0.5711, 0.7927, 0.5711, 0.792, 0.5581, 0.7971, 0.5586, 0.7977, 0.5699, 0.7977, 0.5699, 0.7971, 0.5586, 0.7996, 0.5597, 0.8, 0.5699, 0.8, 0.5699, 0.7996, 0.5597, 0.7986, 0.5611, 0.7991, 0.5708, 0.7991, 0.5708, 0.7986, 0.5611, 0.7946, 0.5624, 0.7951, 0.5726, 0.7951, 0.5726, 0.7946, 0.5624, 0.7886, 0.5634, 0.7892, 0.5747, 0.7892, 0.5747, 0.7886, 0.5634, 0.7822, 0.5636, 0.7828, 0.5766, 0.7828, 0.5766, 0.7822, 0.5636, 0.7771, 0.5631, 0.7778, 0.5777, 0.7778, 0.5777, 0.7771, 0.5631, 0.7747, 0.562, 0.7755, 0.5778, 0.7755, 0.5778, 0.7747, 0.562, 0.7756, 0.5606, 0.7764, 0.5768, 0.7756, 0.5606, 0.7759, 0.5444, 0.7798, 0.5435, 0.7796, 0.5592, 0.7796, 0.5592, 0.7798, 0.5435, 0.7858, 0.5437, 0.7856, 0.5583, 0.7856, 0.5583, 0.7858, 0.5437, 0.7922, 0.5451, 0.792, 0.5581, 0.792, 0.5581, 0.7922, 0.5451, 0.7973, 0.5472, 0.7971, 0.5586, 0.7971, 0.5586, 0.7973, 0.5472, 0.7997, 0.5495, 0.7996, 0.5597, 0.7996, 0.5597, 0.7997, 0.5495, 0.7988, 0.5514, 0.7986, 0.5611, 0.7986, 0.5611, 0.7988, 0.5514, 0.7948, 0.5523, 0.7946, 0.5624, 0.7946, 0.5624, 0.7948, 0.5523, 0.7888, 0.552, 0.7886, 0.5634, 0.7886, 0.5634, 0.7888, 0.552, 0.7824, 0.5506, 0.7822, 0.5636, 0.7822, 0.5636, 0.7824, 0.5506, 0.7773, 0.5485, 0.7771, 0.5631, 0.7771, 0.5631, 0.7773, 0.5485, 0.7749, 0.5462, 0.7747, 0.562, 0.7747, 0.562, 0.7749, 0.5462, 0.7759, 0.5444, 0.7756, 0.5606, 0.7759, 0.5444, 0.7771, 0.5284, 0.781, 0.528, 0.7798, 0.5435, 0.7798, 0.5435, 0.781, 0.528, 0.7869, 0.5294, 0.7858, 0.5437, 0.7858, 0.5437, 0.7869, 0.5294, 0.7932, 0.5324, 0.7922, 0.5451, 0.7922, 0.5451, 0.7932, 0.5324, 0.7981, 0.5361, 0.7973, 0.5472, 0.7973, 0.5472, 0.7981, 0.5361, 0.8004, 0.5395, 0.7997, 0.5495, 0.7997, 0.5495, 0.8004, 0.5395, 0.7995, 0.5418, 0.7988, 0.5514, 0.7988, 0.5514, 0.7995, 0.5418, 0.7955, 0.5423, 0.7948, 0.5523, 0.7948, 0.5523, 0.7955, 0.5423, 0.7896, 0.5409, 0.7888, 0.552, 0.7888, 0.552, 0.7896, 0.5409, 0.7834, 0.5379, 0.7824, 0.5506, 0.7824, 0.5506, 0.7834, 0.5379, 0.7784, 0.5342, 0.7773, 0.5485, 0.7773, 0.5485, 0.7784, 0.5342, 0.7761, 0.5307, 0.7749, 0.5462, 0.7749, 0.5462, 0.7761, 0.5307, 0.7771, 0.5284, 0.7759, 0.5444, 0.7771, 0.5284, 0.7792, 0.5131, 0.7831, 0.513, 0.781, 0.528, 0.781, 0.528, 0.7831, 0.513, 0.7889, 0.5156, 0.7869, 0.5294, 0.7869, 0.5294, 0.7889, 0.5156, 0.7949, 0.5201, 0.7932, 0.5324, 0.7932, 0.5324, 0.7949, 0.5201, 0.7996, 0.5253, 0.7981, 0.5361, 0.7981, 0.5361, 0.7996, 0.5253, 0.8018, 0.5299, 0.8004, 0.5395, 0.8004, 0.5395, 0.8018, 0.5299, 0.8008, 0.5326, 0.7995, 0.5418, 0.7995, 0.5418, 0.8008, 0.5326, 0.7969, 0.5327, 0.7955, 0.5423, 0.7955, 0.5423, 0.7969, 0.5327, 0.7911, 0.5301, 0.7896, 0.5409, 0.7896, 0.5409, 0.7911, 0.5301, 0.7851, 0.5256, 0.7834, 0.5379, 0.7834, 0.5379, 0.7851, 0.5256, 0.7804, 0.5204, 0.7784, 0.5342, 0.7784, 0.5342, 0.7804, 0.5204, 0.7782, 0.5158, 0.7761, 0.5307, 0.7761, 0.5307, 0.7782, 0.5158, 0.7792, 0.5131, 0.7771, 0.5284, 0.7792, 0.5131, 0.7823, 0.4986, 0.7861, 0.4989, 0.7831, 0.513, 0.7831, 0.513, 0.7861, 0.4989, 0.7916, 0.5025, 0.7889, 0.5156, 0.7889, 0.5156, 0.7916, 0.5025, 0.7974, 0.5085, 0.7949, 0.5201, 0.7949, 0.5201, 0.7974, 0.5085, 0.8018, 0.5152, 0.7996, 0.5253, 0.7996, 0.5253, 0.8018, 0.5152, 0.8037, 0.5208, 0.8018, 0.5299, 0.8018, 0.5299, 0.8037, 0.5208, 0.8026, 0.5239, 0.8008, 0.5326, 0.8008, 0.5326, 0.8026, 0.5239, 0.7988, 0.5236, 0.7969, 0.5327, 0.7969, 0.5327, 0.7988, 0.5236, 0.7933, 0.52, 0.7911, 0.5301, 0.7911, 0.5301, 0.7933, 0.52, 0.7875, 0.514, 0.7851, 0.5256, 0.7851, 0.5256, 0.7875, 0.514, 0.7831, 0.5073, 0.7804, 0.5204, 0.7804, 0.5204, 0.7831, 0.5073, 0.7812, 0.5017, 0.7782, 0.5158, 0.7782, 0.5158, 0.7812, 0.5017, 0.7823, 0.4986, 0.7792, 0.5131, 0.7823, 0.4986, 0.7862, 0.4852, 0.7899, 0.4859, 0.7861, 0.4989, 0.7861, 0.4989, 0.7899, 0.4859, 0.7952, 0.4904, 0.7916, 0.5025, 0.7916, 0.5025, 0.7952, 0.4904, 0.8005, 0.4978, 0.7974, 0.5085, 0.7974, 0.5085, 0.8005, 0.4978, 0.8046, 0.5058, 0.8018, 0.5152, 0.8018, 0.5152, 0.8046, 0.5058, 0.8062, 0.5124, 0.8037, 0.5208, 0.8037, 0.5208, 0.8062, 0.5124, 0.805, 0.5159, 0.8026, 0.5239, 0.8026, 0.5239, 0.805, 0.5159, 0.8013, 0.5152, 0.7988, 0.5236, 0.7988, 0.5236, 0.8013, 0.5152, 0.796, 0.5106, 0.7933, 0.52, 0.7933, 0.52, 0.796, 0.5106, 0.7907, 0.5033, 0.7875, 0.514, 0.7875, 0.514, 0.7907, 0.5033, 0.7867, 0.4952, 0.7831, 0.5073, 0.7831, 0.5073, 0.7867, 0.4952, 0.785, 0.4886, 0.7812, 0.5017, 0.7812, 0.5017, 0.785, 0.4886, 0.7862, 0.4852, 0.7823, 0.4986, 0.7862, 0.4852, 0.791, 0.4731, 0.7946, 0.4741, 0.7899, 0.4859, 0.7899, 0.4859, 0.7946, 0.4741, 0.7994, 0.4796, 0.7952, 0.4904, 0.7952, 0.4904, 0.7994, 0.4796, 0.8043, 0.4881, 0.8005, 0.4978, 0.8005, 0.4978, 0.8043, 0.4881, 0.8079, 0.4973, 0.8046, 0.5058, 0.8046, 0.5058, 0.8079, 0.4973, 0.8092, 0.5048, 0.8062, 0.5124, 0.8062, 0.5124, 0.8092, 0.5048, 0.8078, 0.5086, 0.805, 0.5159, 0.805, 0.5159, 0.8078, 0.5086, 0.8043, 0.5076, 0.8013, 0.5152, 0.8013, 0.5152, 0.8043, 0.5076, 0.7994, 0.5021, 0.796, 0.5106, 0.796, 0.5106, 0.7994, 0.5021, 0.7945, 0.4936, 0.7907, 0.5033, 0.7907, 0.5033, 0.7945, 0.4936, 0.7909, 0.4843, 0.7867, 0.4952, 0.7867, 0.4952, 0.7909, 0.4843, 0.7897, 0.4768, 0.785, 0.4886, 0.785, 0.4886, 0.7897, 0.4768, 0.791, 0.4731, 0.7862, 0.4852, 0.791, 0.4731, 0.7965, 0.4625, 0.7999, 0.4637, 0.7946, 0.4741, 0.7946, 0.4741, 0.7999, 0.4637, 0.8044, 0.47, 0.7994, 0.4796, 0.7994, 0.4796, 0.8044, 0.47, 0.8087, 0.4796, 0.8043, 0.4881, 0.8043, 0.4881, 0.8087, 0.4796, 0.8117, 0.4899, 0.8079, 0.4973, 0.8079, 0.4973, 0.8117, 0.4899, 0.8126, 0.4982, 0.8092, 0.5048, 0.8092, 0.5048, 0.8126, 0.4982, 0.8111, 0.5022, 0.8078, 0.5086, 0.8078, 0.5086, 0.8111, 0.5022, 0.8077, 0.5009, 0.8043, 0.5076, 0.8043, 0.5076, 0.8077, 0.5009, 0.8032, 0.4947, 0.7994, 0.5021, 0.7994, 0.5021, 0.8032, 0.4947, 0.7989, 0.4851, 0.7945, 0.4936, 0.7945, 0.4936, 0.7989, 0.4851, 0.7959, 0.4748, 0.7909, 0.4843, 0.7909, 0.4843, 0.7959, 0.4748, 0.795, 0.4665, 0.7897, 0.4768, 0.7897, 0.4768, 0.795, 0.4665, 0.7965, 0.4625, 0.791, 0.4731, 0.7965, 0.4625, 0.8025, 0.4536, 0.8058, 0.4551, 0.7999, 0.4637, 0.7999, 0.4637, 0.8058, 0.4551, 0.8099, 0.462, 0.8044, 0.47, 0.8044, 0.47, 0.8099, 0.462, 0.8136, 0.4725, 0.8087, 0.4796, 0.8087, 0.4796, 0.8136, 0.4725, 0.816, 0.4837, 0.8117, 0.4899, 0.8117, 0.4899, 0.816, 0.4837, 0.8164, 0.4926, 0.8126, 0.4982, 0.8126, 0.4982, 0.8164, 0.4926, 0.8148, 0.4969, 0.8111, 0.5022, 0.8111, 0.5022, 0.8148, 0.4969, 0.8115, 0.4954, 0.8077, 0.5009, 0.8077, 0.5009, 0.8115, 0.4954, 0.8075, 0.4885, 0.8032, 0.4947, 0.8032, 0.4947, 0.8075, 0.4885, 0.8038, 0.478, 0.7989, 0.4851, 0.7989, 0.4851, 0.8038, 0.478, 0.8014, 0.4668, 0.7959, 0.4748, 0.7959, 0.4748, 0.8014, 0.4668, 0.8009, 0.4579, 0.795, 0.4665, 0.795, 0.4665, 0.8009, 0.4579, 0.8025, 0.4536, 0.7965, 0.4625, 0.8025, 0.4536, 0.8092, 0.4465, 0.8123, 0.4482, 0.8058, 0.4551, 0.8058, 0.4551, 0.8123, 0.4482, 0.8158, 0.4557, 0.8099, 0.462, 0.8099, 0.462, 0.8158, 0.4557, 0.8189, 0.4668, 0.8136, 0.4725, 0.8136, 0.4725, 0.8189, 0.4668, 0.8206, 0.4787, 0.816, 0.4837, 0.816, 0.4837, 0.8206, 0.4787, 0.8206, 0.4882, 0.8164, 0.4926, 0.8164, 0.4926, 0.8206, 0.4882, 0.8188, 0.4927, 0.8148, 0.4969, 0.8148, 0.4969, 0.8188, 0.4927, 0.8157, 0.491, 0.8115, 0.4954, 0.8115, 0.4954, 0.8157, 0.491, 0.8121, 0.4835, 0.8075, 0.4885, 0.8075, 0.4885, 0.8121, 0.4835, 0.8091, 0.4724, 0.8038, 0.478, 0.8038, 0.478, 0.8091, 0.4724, 0.8073, 0.4605, 0.8014, 0.4668, 0.8014, 0.4668, 0.8073, 0.4605, 0.8074, 0.451, 0.8009, 0.4579, 0.8009, 0.4579, 0.8074, 0.451, 0.8092, 0.4465, 0.8025, 0.4536, 0.8092, 0.4465, 0.8162, 0.4415, 0.8191, 0.4433, 0.8123, 0.4482, 0.8123, 0.4482, 0.8191, 0.4433, 0.8221, 0.4511, 0.8158, 0.4557, 0.8158, 0.4557, 0.8221, 0.4511, 0.8245, 0.4628, 0.8189, 0.4668, 0.8189, 0.4668, 0.8245, 0.4628, 0.8255, 0.4752, 0.8206, 0.4787, 0.8206, 0.4787, 0.8255, 0.4752, 0.825, 0.485, 0.8206, 0.4882, 0.8206, 0.4882, 0.825, 0.485, 0.823, 0.4896, 0.8188, 0.4927, 0.8188, 0.4927, 0.823, 0.4896, 0.8201, 0.4878, 0.8157, 0.491, 0.8157, 0.491, 0.8201, 0.4878, 0.817, 0.48, 0.8121, 0.4835, 0.8121, 0.4835, 0.817, 0.48, 0.8147, 0.4683, 0.8091, 0.4724, 0.8091, 0.4724, 0.8147, 0.4683, 0.8136, 0.4559, 0.8073, 0.4605, 0.8073, 0.4605, 0.8136, 0.4559, 0.8142, 0.4461, 0.8074, 0.451, 0.8074, 0.451, 0.8142, 0.4461, 0.8162, 0.4415, 0.8092, 0.4465, 0.8162, 0.4415, 0.8235, 0.4385, 0.8262, 0.4404, 0.8191, 0.4433, 0.8191, 0.4433, 0.8262, 0.4404, 0.8287, 0.4484, 0.8221, 0.4511, 0.8221, 0.4511, 0.8287, 0.4484, 0.8303, 0.4604, 0.8245, 0.4628, 0.8245, 0.4628, 0.8303, 0.4604, 0.8307, 0.4731, 0.8255, 0.4752, 0.8255, 0.4752, 0.8307, 0.4731, 0.8296, 0.4831, 0.825, 0.485, 0.825, 0.485, 0.8296, 0.4831, 0.8274, 0.4878, 0.823, 0.4896, 0.823, 0.4896, 0.8274, 0.4878, 0.8247, 0.4859, 0.8201, 0.4878, 0.8201, 0.4878, 0.8247, 0.4859, 0.8222, 0.4779, 0.817, 0.48, 0.817, 0.48, 0.8222, 0.4779, 0.8205, 0.4659, 0.8147, 0.4683, 0.8147, 0.4683, 0.8205, 0.4659, 0.8202, 0.4532, 0.8136, 0.4559, 0.8136, 0.4559, 0.8202, 0.4532, 0.8213, 0.4432, 0.8142, 0.4461, 0.8142, 0.4461, 0.8213, 0.4432, 0.8235, 0.4385, 0.8162, 0.4415, 0.8235, 0.4385, 0.831, 0.4376, 0.8335, 0.4395, 0.8262, 0.4404, 0.8262, 0.4404, 0.8335, 0.4395, 0.8355, 0.4476, 0.8287, 0.4484, 0.8287, 0.4484, 0.8355, 0.4476, 0.8363, 0.4597, 0.8303, 0.4604, 0.8303, 0.4604, 0.8363, 0.4597, 0.8359, 0.4725, 0.8307, 0.4731, 0.8307, 0.4731, 0.8359, 0.4725, 0.8343, 0.4826, 0.8296, 0.4831, 0.8296, 0.4831, 0.8343, 0.4826, 0.8319, 0.4873, 0.8274, 0.4878, 0.8274, 0.4878, 0.8319, 0.4873, 0.8293, 0.4853, 0.8247, 0.4859, 0.8247, 0.4859, 0.8293, 0.4853, 0.8274, 0.4773, 0.8222, 0.4779, 0.8222, 0.4779, 0.8274, 0.4773, 0.8265, 0.4652, 0.8205, 0.4659, 0.8205, 0.4659, 0.8265, 0.4652, 0.827, 0.4524, 0.8202, 0.4532, 0.8202, 0.4532, 0.827, 0.4524, 0.8286, 0.4423, 0.8213, 0.4432, 0.8213, 0.4432, 0.8286, 0.4423, 0.831, 0.4376, 0.8235, 0.4385, 0.831, 0.4376, 0.8385, 0.4388, 0.8408, 0.4407, 0.8335, 0.4395, 0.8335, 0.4395, 0.8408, 0.4407, 0.8422, 0.4487, 0.8355, 0.4476, 0.8355, 0.4476, 0.8422, 0.4487, 0.8424, 0.4607, 0.8363, 0.4597, 0.8363, 0.4597, 0.8424, 0.4607, 0.8412, 0.4733, 0.8359, 0.4725, 0.8359, 0.4725, 0.8412, 0.4733, 0.839, 0.4834, 0.8343, 0.4826, 0.8343, 0.4826, 0.839, 0.4834, 0.8364, 0.488, 0.8319, 0.4873, 0.8319, 0.4873, 0.8364, 0.488, 0.8341, 0.4861, 0.8293, 0.4853, 0.8293, 0.4853, 0.8341, 0.4861, 0.8327, 0.4781, 0.8274, 0.4773, 0.8274, 0.4773, 0.8327, 0.4781, 0.8325, 0.4662, 0.8265, 0.4652, 0.8265, 0.4652, 0.8325, 0.4662, 0.8337, 0.4535, 0.827, 0.4524, 0.827, 0.4524, 0.8337, 0.4535, 0.8359, 0.4435, 0.8286, 0.4423, 0.8286, 0.4423, 0.8359, 0.4435, 0.8385, 0.4388, 0.831, 0.4376, 0.8385, 0.4388, 0.846, 0.4421, 0.8481, 0.444, 0.8408, 0.4407, 0.8408, 0.4407, 0.8481, 0.444, 0.8489, 0.4517, 0.8422, 0.4487, 0.8422, 0.4487, 0.8489, 0.4517, 0.8483, 0.4633, 0.8424, 0.4607, 0.8424, 0.4607, 0.8483, 0.4633, 0.8464, 0.4757, 0.8412, 0.4733, 0.8412, 0.4733, 0.8464, 0.4757, 0.8436, 0.4854, 0.839, 0.4834, 0.839, 0.4834, 0.8436, 0.4854, 0.8408, 0.49, 0.8364, 0.488, 0.8364, 0.488, 0.8408, 0.49, 0.8387, 0.4882, 0.8341, 0.4861, 0.8341, 0.4861, 0.8387, 0.4882, 0.8379, 0.4805, 0.8327, 0.4781, 0.8327, 0.4781, 0.8379, 0.4805, 0.8385, 0.4688, 0.8325, 0.4662, 0.8325, 0.4662, 0.8385, 0.4688, 0.8404, 0.4565, 0.8337, 0.4535, 0.8337, 0.4535, 0.8404, 0.4565, 0.8432, 0.4467, 0.8359, 0.4435, 0.8359, 0.4435, 0.8432, 0.4467, 0.846, 0.4421, 0.8385, 0.4388, 0.846, 0.4421, 0.8532, 0.4475, 0.8551, 0.4492, 0.8481, 0.444, 0.8481, 0.444, 0.8551, 0.4492, 0.8554, 0.4566, 0.8489, 0.4517, 0.8489, 0.4517, 0.8554, 0.4566, 0.8541, 0.4676, 0.8483, 0.4633, 0.8483, 0.4633, 0.8541, 0.4676, 0.8514, 0.4794, 0.8464, 0.4757, 0.8464, 0.4757, 0.8514, 0.4794, 0.8481, 0.4888, 0.8436, 0.4854, 0.8436, 0.4854, 0.8481, 0.4888, 0.8452, 0.4933, 0.8408, 0.49, 0.8408, 0.49, 0.8452, 0.4933, 0.8432, 0.4916, 0.8387, 0.4882, 0.8387, 0.4882, 0.8432, 0.4916, 0.8429, 0.4842, 0.8379, 0.4805, 0.8379, 0.4805, 0.8429, 0.4842, 0.8443, 0.4732, 0.8385, 0.4688, 0.8385, 0.4688, 0.8443, 0.4732, 0.8469, 0.4614, 0.8404, 0.4565, 0.8404, 0.4565, 0.8469, 0.4614, 0.8502, 0.452, 0.8432, 0.4467, 0.8432, 0.4467, 0.8502, 0.452, 0.8532, 0.4475, 0.846, 0.4421, 0.8532, 0.4475, 0.86, 0.4549, 0.8618, 0.4564, 0.8551, 0.4492, 0.8551, 0.4492, 0.8618, 0.4564, 0.8616, 0.4632, 0.8554, 0.4566, 0.8554, 0.4566, 0.8616, 0.4632, 0.8596, 0.4735, 0.8541, 0.4676, 0.8541, 0.4676, 0.8596, 0.4735, 0.8562, 0.4846, 0.8514, 0.4794, 0.8514, 0.4794, 0.8562, 0.4846, 0.8524, 0.4934, 0.8481, 0.4888, 0.8481, 0.4888, 0.8524, 0.4934, 0.8493, 0.4977, 0.8452, 0.4933, 0.8452, 0.4933, 0.8493, 0.4977, 0.8475, 0.4962, 0.8432, 0.4916, 0.8432, 0.4916, 0.8475, 0.4962, 0.8477, 0.4894, 0.8429, 0.4842, 0.8429, 0.4842, 0.8477, 0.4894, 0.8497, 0.479, 0.8443, 0.4732, 0.8443, 0.4732, 0.8497, 0.479, 0.8531, 0.468, 0.8469, 0.4614, 0.8469, 0.4614, 0.8531, 0.468, 0.8569, 0.4591, 0.8502, 0.452, 0.8502, 0.452, 0.8569, 0.4591, 0.86, 0.4549, 0.8532, 0.4475, 0.86, 0.4549, 0.8664, 0.464, 0.868, 0.4653, 0.8618, 0.4564, 0.8618, 0.4564, 0.868, 0.4653, 0.8674, 0.4714, 0.8616, 0.4632, 0.8616, 0.4632, 0.8674, 0.4714, 0.8647, 0.4808, 0.8596, 0.4735, 0.8596, 0.4735, 0.8647, 0.4808, 0.8607, 0.491, 0.8562, 0.4846, 0.8562, 0.4846, 0.8607, 0.491, 0.8565, 0.4992, 0.8524, 0.4934, 0.8524, 0.4934, 0.8565, 0.4992, 0.8531, 0.5032, 0.8493, 0.4977, 0.8493, 0.4977, 0.8531, 0.5032, 0.8516, 0.5019, 0.8475, 0.4962, 0.8475, 0.4962, 0.8516, 0.5019, 0.8522, 0.4958, 0.8477, 0.4894, 0.8477, 0.4894, 0.8522, 0.4958, 0.8549, 0.4864, 0.8497, 0.479, 0.8497, 0.479, 0.8549, 0.4864, 0.8589, 0.4762, 0.8531, 0.468, 0.8531, 0.468, 0.8589, 0.4762, 0.8631, 0.4681, 0.8569, 0.4591, 0.8569, 0.4591, 0.8631, 0.4681, 0.8664, 0.464, 0.86, 0.4549, 0.8664, 0.464, 0.8723, 0.4749, 0.8737, 0.4758, 0.868, 0.4653, 0.868, 0.4653, 0.8737, 0.4758, 0.8726, 0.4812, 0.8674, 0.4714, 0.8674, 0.4714, 0.8726, 0.4812, 0.8694, 0.4895, 0.8647, 0.4808, 0.8647, 0.4808, 0.8694, 0.4895, 0.8648, 0.4986, 0.8607, 0.491, 0.8607, 0.491, 0.8648, 0.4986, 0.8601, 0.506, 0.8565, 0.4992, 0.8565, 0.4992, 0.8601, 0.506, 0.8566, 0.5097, 0.8531, 0.5032, 0.8531, 0.5032, 0.8566, 0.5097, 0.8552, 0.5087, 0.8516, 0.5019, 0.8516, 0.5019, 0.8552, 0.5087, 0.8563, 0.5034, 0.8522, 0.4958, 0.8522, 0.4958, 0.8563, 0.5034, 0.8595, 0.4951, 0.8549, 0.4864, 0.8549, 0.4864, 0.8595, 0.4951, 0.8641, 0.486, 0.8589, 0.4762, 0.8589, 0.4762, 0.8641, 0.486, 0.8688, 0.4786, 0.8631, 0.4681, 0.8631, 0.4681, 0.8688, 0.4786, 0.8723, 0.4749, 0.8664, 0.464, 0.8723, 0.4749, 0.8774, 0.4872, 0.8787, 0.4879, 0.8737, 0.4758, 0.8737, 0.4758, 0.8787, 0.4879, 0.8773, 0.4923, 0.8726, 0.4812, 0.8726, 0.4812, 0.8773, 0.4923, 0.8735, 0.4994, 0.8694, 0.4895, 0.8694, 0.4895, 0.8735, 0.4994, 0.8684, 0.5072, 0.8648, 0.4986, 0.8648, 0.4986, 0.8684, 0.5072, 0.8634, 0.5137, 0.8601, 0.506, 0.8601, 0.506, 0.8634, 0.5137, 0.8597, 0.5171, 0.8566, 0.5097, 0.8566, 0.5097, 0.8597, 0.5171, 0.8585, 0.5165, 0.8552, 0.5087, 0.8552, 0.5087, 0.8585, 0.5165, 0.8599, 0.512, 0.8563, 0.5034, 0.8563, 0.5034, 0.8599, 0.512, 0.8637, 0.5049, 0.8595, 0.4951, 0.8595, 0.4951, 0.8637, 0.5049, 0.8688, 0.4971, 0.8641, 0.486, 0.8641, 0.486, 0.8688, 0.4971, 0.8738, 0.4906, 0.8688, 0.4786, 0.8688, 0.4786, 0.8738, 0.4906, 0.8774, 0.4872, 0.8723, 0.4749, 0.8774, 0.4872, 0.8818, 0.5008, 0.883, 0.5011, 0.8787, 0.4879, 0.8787, 0.4879, 0.883, 0.5011, 0.8812, 0.5046, 0.8773, 0.4923, 0.8773, 0.4923, 0.8812, 0.5046, 0.877, 0.5103, 0.8735, 0.4994, 0.8735, 0.4994, 0.877, 0.5103, 0.8715, 0.5168, 0.8684, 0.5072, 0.8684, 0.5072, 0.8715, 0.5168, 0.8661, 0.5222, 0.8634, 0.5137, 0.8634, 0.5137, 0.8661, 0.5222, 0.8624, 0.5253, 0.8597, 0.5171, 0.8597, 0.5171, 0.8624, 0.5253, 0.8612, 0.525, 0.8585, 0.5165, 0.8585, 0.5165, 0.8612, 0.525, 0.863, 0.5215, 0.8599, 0.512, 0.8599, 0.512, 0.863, 0.5215, 0.8672, 0.5158, 0.8637, 0.5049, 0.8637, 0.5049, 0.8672, 0.5158, 0.8727, 0.5093, 0.8688, 0.4971, 0.8688, 0.4971, 0.8727, 0.5093, 0.8781, 0.5039, 0.8738, 0.4906, 0.8738, 0.4906, 0.8781, 0.5039, 0.8818, 0.5008, 0.8774, 0.4872, 0.8818, 0.5008, 0.8854, 0.5155, 0.8865, 0.5154, 0.883, 0.5011, 0.883, 0.5011, 0.8865, 0.5154, 0.8844, 0.5177, 0.8812, 0.5046, 0.8812, 0.5046, 0.8844, 0.5177, 0.8799, 0.522, 0.877, 0.5103, 0.877, 0.5103, 0.8799, 0.522, 0.874, 0.527, 0.8715, 0.5168, 0.8715, 0.5168, 0.874, 0.527, 0.8684, 0.5314, 0.8661, 0.5222, 0.8661, 0.5222, 0.8684, 0.5314, 0.8645, 0.5341, 0.8624, 0.5253, 0.8624, 0.5253, 0.8645, 0.5341, 0.8635, 0.5342, 0.8612, 0.525, 0.8612, 0.525, 0.8635, 0.5342, 0.8655, 0.5318, 0.863, 0.5215, 0.863, 0.5215, 0.8655, 0.5318, 0.8701, 0.5275, 0.8672, 0.5158, 0.8672, 0.5158, 0.8701, 0.5275, 0.8759, 0.5225, 0.8727, 0.5093, 0.8727, 0.5093, 0.8759, 0.5225, 0.8816, 0.5181, 0.8781, 0.5039, 0.8781, 0.5039, 0.8816, 0.5181, 0.8854, 0.5155, 0.8818, 0.5008, 0.8854, 0.5155, 0.8881, 0.531, 0.8891, 0.5304, 0.8865, 0.5154, 0.8865, 0.5154, 0.8891, 0.5304, 0.8869, 0.5317, 0.8844, 0.5177, 0.8844, 0.5177, 0.8869, 0.5317, 0.882, 0.5344, 0.8799, 0.522, 0.8799, 0.522, 0.882, 0.5344, 0.8759, 0.5378, 0.874, 0.527, 0.874, 0.527, 0.8759, 0.5378, 0.87, 0.5411, 0.8684, 0.5314, 0.8684, 0.5314, 0.87, 0.5411, 0.8661, 0.5433, 0.8645, 0.5341, 0.8645, 0.5341, 0.8661, 0.5433, 0.8651, 0.5439, 0.8635, 0.5342, 0.8635, 0.5342, 0.8651, 0.5439, 0.8674, 0.5426, 0.8655, 0.5318, 0.8655, 0.5318, 0.8674, 0.5426, 0.8722, 0.5399, 0.8701, 0.5275, 0.8701, 0.5275, 0.8722, 0.5399, 0.8784, 0.5364, 0.8759, 0.5225, 0.8759, 0.5225, 0.8784, 0.5364, 0.8842, 0.5332, 0.8816, 0.5181, 0.8816, 0.5181, 0.8842, 0.5332, 0.8881, 0.531, 0.8854, 0.5155, 0.8881, 0.531, 0.8898, 0.5469, 0.8908, 0.546, 0.8891, 0.5304, 0.8891, 0.5304, 0.8908, 0.546, 0.8884, 0.546, 0.8869, 0.5317, 0.8869, 0.5317, 0.8884, 0.546, 0.8834, 0.5472, 0.882, 0.5344, 0.882, 0.5344, 0.8834, 0.5472, 0.8771, 0.549, 0.8759, 0.5378, 0.8759, 0.5378, 0.8771, 0.549, 0.8711, 0.5511, 0.87, 0.5411, 0.87, 0.5411, 0.8711, 0.5511, 0.8672, 0.5529, 0.8661, 0.5433, 0.8661, 0.5433, 0.8672, 0.5529, 0.8662, 0.5539, 0.8651, 0.5439, 0.8651, 0.5439, 0.8662, 0.5539, 0.8686, 0.5538, 0.8674, 0.5426, 0.8674, 0.5426, 0.8686, 0.5538, 0.8736, 0.5527, 0.8722, 0.5399, 0.8722, 0.5399, 0.8736, 0.5527, 0.8799, 0.5508, 0.8784, 0.5364, 0.8784, 0.5364, 0.8799, 0.5508, 0.8859, 0.5487, 0.8842, 0.5332, 0.8842, 0.5332, 0.8859, 0.5487, 0.8898, 0.5469, 0.8881, 0.531, 0.8898, 0.5469, 0.8906, 0.5632, 0.8915, 0.5618, 0.8908, 0.546, 0.8908, 0.546, 0.8915, 0.5618, 0.8891, 0.5606, 0.8884, 0.546, 0.8884, 0.546, 0.8891, 0.5606, 0.884, 0.5602, 0.8834, 0.5472, 0.8834, 0.5472, 0.884, 0.5602, 0.8776, 0.5604, 0.8771, 0.549, 0.8771, 0.549, 0.8776, 0.5604, 0.8716, 0.5613, 0.8711, 0.5511, 0.8711, 0.5511, 0.8716, 0.5613, 0.8676, 0.5627, 0.8672, 0.5529, 0.8672, 0.5529, 0.8676, 0.5627, 0.8667, 0.5641, 0.8662, 0.5539, 0.8662, 0.5539, 0.8667, 0.5641, 0.8691, 0.5652, 0.8686, 0.5538, 0.8686, 0.5538, 0.8691, 0.5652, 0.8742, 0.5657, 0.8736, 0.5527, 0.8736, 0.5527, 0.8742, 0.5657, 0.8806, 0.5654, 0.8799, 0.5508, 0.8799, 0.5508, 0.8806, 0.5654, 0.8866, 0.5645, 0.8859, 0.5487, 0.8859, 0.5487, 0.8866, 0.5645, 0.8906, 0.5632, 0.8898, 0.5469, 0.8906, 0.5632, 0.8904, 0.5794, 0.8913, 0.5775, 0.8915, 0.5618, 0.8915, 0.5618, 0.8913, 0.5775, 0.8889, 0.5752, 0.8891, 0.5606, 0.8891, 0.5606, 0.8889, 0.5752, 0.8839, 0.5731, 0.884, 0.5602, 0.884, 0.5602, 0.8839, 0.5731, 0.8775, 0.5717, 0.8776, 0.5604, 0.8776, 0.5604, 0.8775, 0.5717, 0.8715, 0.5715, 0.8716, 0.5613, 0.8716, 0.5613, 0.8715, 0.5715, 0.8675, 0.5724, 0.8676, 0.5627, 0.8676, 0.5627, 0.8675, 0.5724, 0.8666, 0.5742, 0.8667, 0.5641, 0.8667, 0.5641, 0.8666, 0.5742, 0.869, 0.5765, 0.8691, 0.5652, 0.8691, 0.5652, 0.869, 0.5765, 0.874, 0.5786, 0.8742, 0.5657, 0.8742, 0.5657, 0.874, 0.5786, 0.8804, 0.58, 0.8806, 0.5654, 0.8806, 0.5654, 0.8804, 0.58, 0.8864, 0.5803, 0.8866, 0.5645, 0.8866, 0.5645, 0.8864, 0.5803, 0.8904, 0.5794, 0.8906, 0.5632, 0.8904, 0.5794, 0.8892, 0.5953, 0.8902, 0.593, 0.8913, 0.5775, 0.8913, 0.5775, 0.8902, 0.593, 0.8878, 0.5896, 0.8889, 0.5752, 0.8889, 0.5752, 0.8878, 0.5896, 0.8829, 0.5858, 0.8839, 0.5731, 0.8839, 0.5731, 0.8829, 0.5858, 0.8766, 0.5829, 0.8775, 0.5717, 0.8775, 0.5717, 0.8766, 0.5829, 0.8707, 0.5814, 0.8715, 0.5715, 0.8715, 0.5715, 0.8707, 0.5814, 0.8668, 0.5819, 0.8675, 0.5724, 0.8675, 0.5724, 0.8668, 0.5819, 0.8658, 0.5842, 0.8666, 0.5742, 0.8666, 0.5742, 0.8658, 0.5842, 0.8681, 0.5877, 0.869, 0.5765, 0.869, 0.5765, 0.8681, 0.5877, 0.8731, 0.5914, 0.874, 0.5786, 0.874, 0.5786, 0.8731, 0.5914, 0.8794, 0.5943, 0.8804, 0.58, 0.8804, 0.58, 0.8794, 0.5943, 0.8853, 0.5958, 0.8864, 0.5803, 0.8864, 0.5803, 0.8853, 0.5958, 0.8892, 0.5953, 0.8904, 0.5794, 0.8892, 0.5953, 0.8871, 0.6106, 0.8881, 0.608, 0.8902, 0.593, 0.8902, 0.593, 0.8881, 0.608, 0.8859, 0.6034, 0.8878, 0.5896, 0.8878, 0.5896, 0.8859, 0.6034, 0.8812, 0.5981, 0.8829, 0.5858, 0.8829, 0.5858, 0.8812, 0.5981, 0.8751, 0.5936, 0.8766, 0.5829, 0.8766, 0.5829, 0.8751, 0.5936, 0.8694, 0.5911, 0.8707, 0.5814, 0.8707, 0.5814, 0.8694, 0.5911, 0.8655, 0.5911, 0.8668, 0.5819, 0.8668, 0.5819, 0.8655, 0.5911, 0.8645, 0.5938, 0.8658, 0.5842, 0.8658, 0.5842, 0.8645, 0.5938, 0.8666, 0.5984, 0.8681, 0.5877, 0.8681, 0.5877, 0.8666, 0.5984, 0.8714, 0.6037, 0.8731, 0.5914, 0.8731, 0.5914, 0.8714, 0.6037, 0.8774, 0.6082, 0.8794, 0.5943, 0.8794, 0.5943, 0.8774, 0.6082, 0.8832, 0.6107, 0.8853, 0.5958, 0.8853, 0.5958, 0.8832, 0.6107, 0.8871, 0.6106, 0.8892, 0.5953, 0.8871, 0.6106, 0.884, 0.6252, 0.8851, 0.6221, 0.8881, 0.608, 0.8881, 0.608, 0.8851, 0.6221, 0.8831, 0.6164, 0.8859, 0.6034, 0.8859, 0.6034, 0.8831, 0.6164, 0.8787, 0.6097, 0.8812, 0.5981, 0.8812, 0.5981, 0.8787, 0.6097, 0.873, 0.6038, 0.8751, 0.5936, 0.8751, 0.5936, 0.873, 0.6038, 0.8675, 0.6002, 0.8694, 0.5911, 0.8694, 0.5911, 0.8675, 0.6002, 0.8636, 0.5998, 0.8655, 0.5911, 0.8655, 0.5911, 0.8636, 0.5998, 0.8626, 0.6029, 0.8645, 0.5938, 0.8645, 0.5938, 0.8626, 0.6029, 0.8645, 0.6086, 0.8666, 0.5984, 0.8666, 0.5984, 0.8645, 0.6086, 0.8689, 0.6153, 0.8714, 0.6037, 0.8714, 0.6037, 0.8689, 0.6153, 0.8746, 0.6212, 0.8774, 0.6082, 0.8774, 0.6082, 0.8746, 0.6212, 0.8802, 0.6248, 0.8832, 0.6107, 0.8832, 0.6107, 0.8802, 0.6248, 0.884, 0.6252, 0.8871, 0.6106, 0.884, 0.6252, 0.88, 0.6386, 0.8812, 0.6351, 0.8851, 0.6221, 0.8851, 0.6221, 0.8812, 0.6351, 0.8796, 0.6285, 0.8831, 0.6164, 0.8831, 0.6164, 0.8796, 0.6285, 0.8756, 0.6205, 0.8787, 0.6097, 0.8787, 0.6097, 0.8756, 0.6205, 0.8702, 0.6132, 0.873, 0.6038, 0.873, 0.6038, 0.8702, 0.6132, 0.865, 0.6086, 0.8675, 0.6002, 0.8675, 0.6002, 0.865, 0.6086, 0.8613, 0.6079, 0.8636, 0.5998, 0.8636, 0.5998, 0.8613, 0.6079, 0.8601, 0.6113, 0.8626, 0.6029, 0.8626, 0.6029, 0.8601, 0.6113, 0.8617, 0.618, 0.8645, 0.6086, 0.8645, 0.6086, 0.8617, 0.618, 0.8657, 0.626, 0.8689, 0.6153, 0.8689, 0.6153, 0.8657, 0.626, 0.8711, 0.6333, 0.8746, 0.6212, 0.8746, 0.6212, 0.8711, 0.6333, 0.8763, 0.6379, 0.8802, 0.6248, 0.8802, 0.6248, 0.8763, 0.6379, 0.88, 0.6386, 0.884, 0.6252, 0.88, 0.6386, 0.8753, 0.6507, 0.8766, 0.6469, 0.8812, 0.6351, 0.8812, 0.6351, 0.8766, 0.6469, 0.8753, 0.6394, 0.8796, 0.6285, 0.8796, 0.6285, 0.8753, 0.6394, 0.8718, 0.6302, 0.8756, 0.6205, 0.8756, 0.6205, 0.8718, 0.6302, 0.8669, 0.6216, 0.8702, 0.6132, 0.8702, 0.6132, 0.8669, 0.6216, 0.862, 0.6162, 0.865, 0.6086, 0.865, 0.6086, 0.862, 0.6162, 0.8584, 0.6152, 0.8613, 0.6079, 0.8613, 0.6079, 0.8584, 0.6152, 0.8571, 0.6189, 0.8601, 0.6113, 0.8601, 0.6113, 0.8571, 0.6189, 0.8584, 0.6264, 0.8617, 0.618, 0.8617, 0.618, 0.8584, 0.6264, 0.8619, 0.6357, 0.8657, 0.626, 0.8657, 0.626, 0.8619, 0.6357, 0.8668, 0.6442, 0.8711, 0.6333, 0.8711, 0.6333, 0.8668, 0.6442, 0.8717, 0.6497, 0.8763, 0.6379, 0.8763, 0.6379, 0.8717, 0.6497, 0.8753, 0.6507, 0.88, 0.6386, 0.8753, 0.6507, 0.8698, 0.6613, 0.8713, 0.6572, 0.8766, 0.6469, 0.8766, 0.6469, 0.8713, 0.6572, 0.8704, 0.6489, 0.8753, 0.6394, 0.8753, 0.6394, 0.8704, 0.6489, 0.8674, 0.6386, 0.8718, 0.6302, 0.8718, 0.6302, 0.8674, 0.6386, 0.8631, 0.6291, 0.8669, 0.6216, 0.8669, 0.6216, 0.8631, 0.6291, 0.8586, 0.6228, 0.862, 0.6162, 0.862, 0.6162, 0.8586, 0.6228, 0.8551, 0.6215, 0.8584, 0.6152, 0.8584, 0.6152, 0.8551, 0.6215, 0.8537, 0.6256, 0.8571, 0.6189, 0.8571, 0.6189, 0.8537, 0.6256, 0.8546, 0.6338, 0.8584, 0.6264, 0.8584, 0.6264, 0.8546, 0.6338, 0.8576, 0.6442, 0.8619, 0.6357, 0.8619, 0.6357, 0.8576, 0.6442, 0.8619, 0.6537, 0.8668, 0.6442, 0.8668, 0.6442, 0.8619, 0.6537, 0.8664, 0.66, 0.8717, 0.6497, 0.8717, 0.6497, 0.8664, 0.66, 0.8698, 0.6613, 0.8753, 0.6507, 0.8698, 0.6613, 0.8637, 0.6702, 0.8654, 0.6659, 0.8713, 0.6572, 0.8713, 0.6572, 0.8654, 0.6659, 0.8649, 0.657, 0.8704, 0.6489, 0.8704, 0.6489, 0.8649, 0.657, 0.8625, 0.6458, 0.8674, 0.6386, 0.8674, 0.6386, 0.8625, 0.6458, 0.8588, 0.6353, 0.8631, 0.6291, 0.8631, 0.6291, 0.8588, 0.6353, 0.8548, 0.6284, 0.8586, 0.6228, 0.8586, 0.6228, 0.8548, 0.6284, 0.8515, 0.6269, 0.8551, 0.6215, 0.8551, 0.6215, 0.8515, 0.6269, 0.8498, 0.6311, 0.8537, 0.6256, 0.8537, 0.6256, 0.8498, 0.6311, 0.8503, 0.6401, 0.8546, 0.6338, 0.8546, 0.6338, 0.8503, 0.6401, 0.8527, 0.6513, 0.8576, 0.6442, 0.8576, 0.6442, 0.8527, 0.6513, 0.8564, 0.6617, 0.8619, 0.6537, 0.8619, 0.6537, 0.8564, 0.6617, 0.8604, 0.6687, 0.8664, 0.66, 0.8664, 0.66, 0.8604, 0.6687, 0.8637, 0.6702, 0.8698, 0.6613, 0.8637, 0.6702, 0.8571, 0.6772, 0.8589, 0.6727, 0.8654, 0.6659, 0.8654, 0.6659, 0.8589, 0.6727, 0.8589, 0.6633, 0.8649, 0.657, 0.8649, 0.657, 0.8589, 0.6633, 0.8572, 0.6514, 0.8625, 0.6458, 0.8625, 0.6458, 0.8572, 0.6514, 0.8542, 0.6402, 0.8588, 0.6353, 0.8588, 0.6353, 0.8542, 0.6402, 0.8506, 0.6328, 0.8548, 0.6284, 0.8548, 0.6284, 0.8506, 0.6328, 0.8475, 0.6311, 0.8515, 0.6269, 0.8515, 0.6269, 0.8475, 0.6311, 0.8457, 0.6355, 0.8498, 0.6311, 0.8498, 0.6311, 0.8457, 0.6355, 0.8457, 0.645, 0.8503, 0.6401, 0.8503, 0.6401, 0.8457, 0.645, 0.8474, 0.6569, 0.8527, 0.6513, 0.8527, 0.6513, 0.8474, 0.6569, 0.8504, 0.6681, 0.8564, 0.6617, 0.8564, 0.6617, 0.8504, 0.6681, 0.854, 0.6755, 0.8604, 0.6687, 0.8604, 0.6687, 0.854, 0.6755, 0.8571, 0.6772, 0.8637, 0.6702, 0.8571, 0.6772, 0.8501, 0.6823, 0.8521, 0.6777, 0.8589, 0.6727, 0.8589, 0.6727, 0.8521, 0.6777, 0.8526, 0.6678, 0.8589, 0.6633, 0.8589, 0.6633, 0.8526, 0.6678, 0.8516, 0.6554, 0.8572, 0.6514, 0.8572, 0.6514, 0.8516, 0.6554, 0.8492, 0.6438, 0.8542, 0.6402, 0.8542, 0.6402, 0.8492, 0.6438, 0.8462, 0.636, 0.8506, 0.6328, 0.8506, 0.6328, 0.8462, 0.636, 0.8433, 0.6341, 0.8475, 0.6311, 0.8475, 0.6311, 0.8433, 0.6341, 0.8413, 0.6387, 0.8457, 0.6355, 0.8457, 0.6355, 0.8413, 0.6387, 0.8407, 0.6486, 0.8457, 0.645, 0.8457, 0.645, 0.8407, 0.6486, 0.8418, 0.661, 0.8474, 0.6569, 0.8474, 0.6569, 0.8418, 0.661, 0.8441, 0.6726, 0.8504, 0.6681, 0.8504, 0.6681, 0.8441, 0.6726, 0.8472, 0.6804, 0.854, 0.6755, 0.854, 0.6755, 0.8472, 0.6804, 0.8501, 0.6823, 0.8571, 0.6772, 0.8501, 0.6823, 0.8427, 0.6853, 0.8449, 0.6806, 0.8521, 0.6777, 0.8521, 0.6777, 0.8449, 0.6806, 0.846, 0.6706, 0.8526, 0.6678, 0.8526, 0.6678, 0.846, 0.6706, 0.8457, 0.6578, 0.8516, 0.6554, 0.8516, 0.6554, 0.8457, 0.6578, 0.8441, 0.6459, 0.8492, 0.6438, 0.8492, 0.6438, 0.8441, 0.6459, 0.8416, 0.6378, 0.8462, 0.636, 0.8462, 0.636, 0.8416, 0.6378, 0.8389, 0.6359, 0.8433, 0.6341, 0.8433, 0.6341, 0.8389, 0.6359, 0.8367, 0.6406, 0.8413, 0.6387, 0.8413, 0.6387, 0.8367, 0.6406, 0.8356, 0.6507, 0.8407, 0.6486, 0.8407, 0.6486, 0.8356, 0.6507, 0.8359, 0.6634, 0.8418, 0.661, 0.8418, 0.661, 0.8359, 0.6634, 0.8375, 0.6753, 0.8441, 0.6726, 0.8441, 0.6726, 0.8375, 0.6753, 0.84, 0.6834, 0.8472, 0.6804, 0.8472, 0.6804, 0.84, 0.6834, 0.8427, 0.6853, 0.8501, 0.6823, 0.8427, 0.6853, 0.8353, 0.6862, 0.8377, 0.6815, 0.8449, 0.6806, 0.8449, 0.6806, 0.8377, 0.6815, 0.8393, 0.6714, 0.846, 0.6706, 0.846, 0.6706, 0.8393, 0.6714, 0.8397, 0.6586, 0.8457, 0.6578, 0.8457, 0.6578, 0.8397, 0.6586, 0.8389, 0.6465, 0.8441, 0.6459, 0.8441, 0.6459, 0.8389, 0.6465, 0.8369, 0.6384, 0.8416, 0.6378, 0.8416, 0.6378, 0.8369, 0.6384, 0.8344, 0.6365, 0.8389, 0.6359, 0.8389, 0.6359, 0.8344, 0.6365, 0.832, 0.6412, 0.8367, 0.6406, 0.8367, 0.6406, 0.832, 0.6412, 0.8304, 0.6513, 0.8356, 0.6507, 0.8356, 0.6507, 0.8304, 0.6513, 0.8299, 0.6641, 0.8359, 0.6634, 0.8359, 0.6634, 0.8299, 0.6641, 0.8308, 0.6761, 0.8375, 0.6753, 0.8375, 0.6753, 0.8308, 0.6761, 0.8328, 0.6842, 0.84, 0.6834, 0.8353, 0.6862, 0.8427, 0.6853, 0.84, 0.6834, 0.8328, 0.6842, 0.8839, 0.6299, 0.8839, 0.63, 0.8449, 0.3741, 0.8449, 0.374, 0.8449, 0.374, 0.8449, 0.3741, 0.8839, 0.63, 0.8839, 0.6299, 0.8449, 0.374, 0.8449, 0.374, 0.8839, 0.6299, 0.8839, 0.6299, 0.884, 0.6298, 0.8839, 0.6299, 0.8887, 0.3843, 0.8888, 0.3842, 0.8888, 0.3843, 0.8887, 0.3843, 0.8839, 0.6299, 0.884, 0.6299, 0.884, 0.6299, 0.884, 0.6298, 0.8888, 0.3842, 0.8888, 0.3843, 0.884, 0.6299, 0.884, 0.6298, 0.9108, 0.3707, 0.9108, 0.3707, 0.9108, 0.3706, 0.9108, 0.3707, 0.884, 0.6298, 0.884, 0.6298, 0.9108, 0.3707, 0.9108, 0.3706, 0.884, 0.6298, 0.884, 0.6299, 0.8839, 0.6299, 0.8839, 0.63, 0.8449, 0.3741, 0.8449, 0.374, 0.8449, 0.374, 0.8449, 0.3741, 0.8839, 0.63, 0.8839, 0.6299, 0.8449, 0.374, 0.8839, 0.6299, 0.8839, 0.6299, 0.8449, 0.374])
me_cargoharness_mesh_002.materials.append(mat_whitepaint_012)
me_cargoharness_mesh_002.materials.append(mat_material_032)
me_cargoharness_mesh_002.use_remesh_preserve_volume = False
me_cargoharness_mesh_002.use_remesh_preserve_attributes = False
me_cargoharness_mesh_002.use_mirror_vertex_groups = False
me_cargoharness_mesh_002.update()
me_cargo_mesh_008 = bpy.data.meshes.new('cargo.mesh.008')
me_cargo_mesh_008.from_pydata([(3.932, 1.555, 1.274), (-4.03, 1.514, 1.233), (-4.017, 1.514, -1.348), (3.945, 1.554, -1.307), (3.946, -1.117, 1.275), (-4.016, -1.158, 1.234), (-4.003, -1.158, -1.347), (3.959, -1.118, -1.306)], [], [(0, 1, 2, 3), (4, 7, 6, 5), (0, 4, 5, 1), (1, 5, 6, 2), (2, 6, 7, 3), (4, 0, 3, 7)])
_uv = me_cargo_mesh_008.uv_layers.new(name='UVMap')
_uv.uv.foreach_set('vector', [0.4957, 0.5, 0.4957, 0.8744, 0.3744, 0.8744, 0.3744, 0.5, 0.4957, 0.3744, 0.3744, 0.3744, 0.3744, 0.0, 0.4957, 0.0, 0.8701, 0.8744, 0.8701, 1.0, 0.4957, 1.0, 0.4957, 0.8744, 0.4957, 0.8744, 0.4957, 1.0, 0.3744, 1.0, 0.3744, 0.8744, 0.3744, 0.8744, 0.3744, 1.0, 1e-06, 1.0, 0.0, 0.8744, 0.4957, 0.3744, 0.4957, 0.5, 0.3744, 0.5, 0.3744, 0.3744])
me_cargo_mesh_008.materials.append(mat_material_031)
me_cargo_mesh_008.use_remesh_preserve_volume = False
me_cargo_mesh_008.use_remesh_preserve_attributes = False
me_cargo_mesh_008.use_mirror_vertex_groups = False
me_cargo_mesh_008.update()

# ---- objects
ob_cargoharness = bpy.data.objects.new('cargoharness', me_cargoharness_mesh_002)
ob_cargo = bpy.data.objects.new('cargo', me_cargo_mesh_008)
ob_lamp = bpy.data.objects.new('Lamp', light_lamp)
ob_camera = bpy.data.objects.new('Camera', cam_camera)

# ---- transforms, parenting, visibility, modifiers, constraints
ob_cargoharness.location = (-2.061, -0.01059, -4.614)
ob_cargoharness.rotation_euler = (1.571, -0.0, 0.0)
ob_cargoharness.show_transparent = True
ob_cargoharness.lineart.crease_threshold = 0.0
ob_cargo.location = (-2.061, -0.07038, -1.548)
ob_cargo.rotation_euler = (1.571, -0.0, 0.0)
ob_cargo.show_transparent = True
ob_cargo.lineart.crease_threshold = 0.0
ob_lamp.location = (4.076, 1.005, 5.904)
ob_lamp.rotation_euler = (0.6503, 0.05522, 1.866)
ob_lamp.lock_rotations_4d = False
ob_lamp.empty_display_type = 'ARROWS'
ob_lamp.color = (0.0, 0.0, 0.0, 0.0)
ob_lamp.lineart.crease_threshold = 0.0
ob_camera.location = (7.481, -6.508, 5.344)
ob_camera.rotation_euler = (1.109, 0.0, 0.8149)
ob_camera.lock_rotations_4d = False
ob_camera.empty_display_type = 'ARROWS'
ob_camera.color = (0.0, 0.0, 0.0, 0.0)
ob_camera.display_type = 'WIRE'
ob_camera.lineart.crease_threshold = 0.0

# ---- collection membership
col_collection_1.objects.link(ob_cargoharness)
col_collection_1.objects.link(ob_cargo)
col_collection_1.objects.link(ob_lamp)
col_collection_1.objects.link(ob_camera)

# ---- scene / render settings (as saved in the file)
scene.camera = ob_camera
scene.frame_start = 1; scene.frame_end = 250; scene.frame_set(1)
scene.render.engine = 'BLENDER_EEVEE_NEXT'
scene.render.resolution_percentage = 50
scene.render.dither_intensity = 0.0
scene.cycles.use_denoising = False
scene.cycles.samples = 128
scene.cycles.sampling_pattern = 'TABULATED_SOBOL'
scene.cycles.light_sampling_threshold = 0.0
scene.cycles.use_adaptive_sampling = False
scene.cycles.use_light_tree = False
scene.cycles.blur_glossy = 0.0
scene.cycles.sample_clamp_indirect = 0.0
scene.view_settings.view_transform = 'Standard'
bpy.context.view_layer.update()
